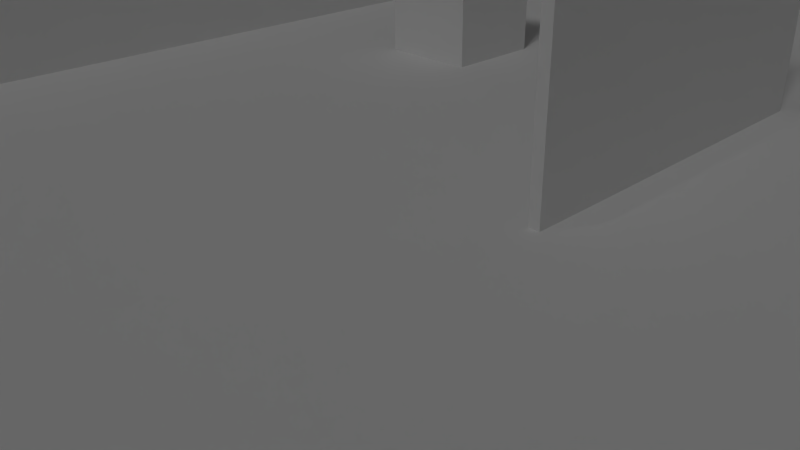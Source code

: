 # Source: TestLevel.blend  (saved by Blender 2.66.1; exported with 4.5.12 LTS)
import bpy
from mathutils import Matrix  # noqa: F401  (used for matrix-valued properties, if any)

bpy.ops.wm.read_factory_settings(use_empty=True)
scene = bpy.context.scene
scene.name = 'Scene'

# ---- collections
col_collection_1 = bpy.data.collections.new('Collection 1'); scene.collection.children.link(col_collection_1)
col_collection_2 = bpy.data.collections.new('Collection 2'); scene.collection.children.link(col_collection_2)
col_collection_3 = bpy.data.collections.new('Collection 3'); scene.collection.children.link(col_collection_3)
col_collection_4 = bpy.data.collections.new('Collection 4'); scene.collection.children.link(col_collection_4)
col_collection_5 = bpy.data.collections.new('Collection 5'); scene.collection.children.link(col_collection_5)
col_collection_10 = bpy.data.collections.new('Collection 10'); scene.collection.children.link(col_collection_10)
col_collection_11 = bpy.data.collections.new('Collection 11'); scene.collection.children.link(col_collection_11)
col_collection_12 = bpy.data.collections.new('Collection 12'); scene.collection.children.link(col_collection_12)
col_collection_20 = bpy.data.collections.new('Collection 20'); scene.collection.children.link(col_collection_20)
col_collection_20.hide_render = True
col_collection_20.hide_viewport = True

# ---- materials (node trees are filled in below, after node groups)
mat_floor = bpy.data.materials.new('Floor')
mat_wall = bpy.data.materials.new('Wall')
mat_silhouette = bpy.data.materials.new('Silhouette')
mat_white = bpy.data.materials.new('White')
mat_white.alpha_threshold = 0.0
mat_white.use_transparent_shadow = False
mat_white.roughness = 0.5
mat_white.line_color = (0.0, 0.0, 0.0, 1.0)
mat_pathnode_001 = bpy.data.materials.new('PathNode.001')
mat_pathnode_002 = bpy.data.materials.new('PathNode.002')

# ---- material node trees

# ---- world
world_world = bpy.data.worlds.new('World'); scene.world = world_world
world_world.color = (0.05088, 0.05088, 0.05088)
world_world.use_sun_shadow = False
world_world.sun_shadow_jitter_overblur = 0.0
world_world.cycles.sampling_method = 'MANUAL'
world_world.cycles.sample_map_resolution = 256

# ---- cameras
cam_camera = bpy.data.cameras.new('Camera')
cam_camera.clip_end = 100.0
cam_camera.lens = 35.0
cam_camera.sensor_width = 32.0
cam_camera.sensor_height = 18.0
cam_camera.ortho_scale = 7.314
cam_camera.dof.focus_distance = 0.0
cam_camera.dof.aperture_fstop = 128.0

# ---- lights
light_point_003 = bpy.data.lights.new('Point.003', 'SPOT')
light_point_003.transmission_factor = 0.0
light_point_003.energy = 100.0
light_point_003.shadow_buffer_clip_start = 0.5
light_point_003.shadow_soft_size = 0.1
light_point_003.shadow_maximum_resolution = 0.006
light_point_003.use_absolute_resolution = True
light_point_003.spot_size = 1.635
light_point_003.cycles.use_multiple_importance_sampling = False
light_point_002 = bpy.data.lights.new('Point.002', 'SPOT')
light_point_002.transmission_factor = 0.0
light_point_002.energy = 100.0
light_point_002.shadow_buffer_clip_start = 0.5
light_point_002.shadow_soft_size = 0.1
light_point_002.shadow_maximum_resolution = 0.006
light_point_002.use_absolute_resolution = True
light_point_002.spot_size = 1.635
light_point_002.cycles.use_multiple_importance_sampling = False
light_point = bpy.data.lights.new('Point', 'SPOT')
light_point.transmission_factor = 0.0
light_point.energy = 100.0
light_point.shadow_buffer_clip_start = 0.5
light_point.shadow_soft_size = 0.1
light_point.shadow_maximum_resolution = 0.006
light_point.use_absolute_resolution = True
light_point.spot_size = 1.635
light_point.cycles.use_multiple_importance_sampling = False
light_sun = bpy.data.lights.new('Sun', 'SUN')
light_sun.transmission_factor = 0.0
light_sun.angle = 0.1993
light_sun.energy = 0.42
light_sun.shadow_buffer_clip_start = 0.5
light_sun.shadow_soft_size = 0.1
light_sun.shadow_cascade_max_distance = 1000.0
light_sun.cycles.use_multiple_importance_sampling = False
light_spot = bpy.data.lights.new('Spot', 'SPOT')
light_spot.transmission_factor = 0.0
light_spot.energy = 100.0
light_spot.shadow_buffer_clip_start = 0.5
light_spot.shadow_soft_size = 0.1
light_spot.shadow_maximum_resolution = 0.006
light_spot.use_absolute_resolution = True
light_spot.spot_size = 2.617
light_spot.cycles.use_multiple_importance_sampling = False

# ---- meshes
me_plane = bpy.data.meshes.new('Plane')
me_plane.from_pydata([(0.0, 0.0, 0.0), (0.0, -0.0625, 0.0), (0.0, -0.125, 0.0), (0.0, -0.1875, 0.0), (0.0, -0.25, 0.0), (0.0, -0.3125, 0.0), (0.0, -0.375, 0.0), (0.0, -0.4375, 0.0), (0.0, -0.5, 0.0), (0.0, -0.5625, 0.0), (0.0, -0.625, 0.0), (0.0, -0.6875, 0.0), (0.0, -0.75, 0.0), (0.0, -0.8125, 0.0), (0.0, -0.875, 0.0), (0.0, -0.9375, 0.0), (0.0625, 0.0, 0.0), (0.125, 0.0, 0.0), (0.1875, 0.0, 0.0), (0.25, 0.0, 0.0), (0.3125, 0.0, 0.0), (0.375, 0.0, 0.0), (0.4375, 0.0, 0.0), (0.5, 0.0, 0.0), (0.5625, 0.0, 0.0), (0.625, 0.0, 0.0), (0.6875, 0.0, 0.0), (0.75, 0.0, 0.0), (0.8125, 0.0, 0.0), (0.875, 0.0, 0.0), (0.9375, 0.0, 0.0), (0.0, 0.0625, 0.0), (0.0, 0.125, 0.0), (0.0, 0.1875, 0.0), (0.0, 0.25, 0.0), (0.0, 0.3125, 0.0), (0.0, 0.375, 0.0), (0.0, 0.4375, 0.0), (0.0, 0.5, 0.0), (0.0, 0.5625, 0.0), (0.0, 0.625, 0.0), (0.0, 0.6875, 0.0), (0.0, 0.75, 0.0), (0.0, 0.8125, 0.0), (0.0, 0.875, 0.0), (0.0, 0.9375, 0.0), (-0.0625, 0.0, 0.0), (-0.125, 0.0, 0.0), (-0.1875, 0.0, 0.0), (-0.25, 0.0, 0.0), (-0.3125, 0.0, 0.0), (-0.375, 0.0, 0.0), (-0.4375, 0.0, 0.0), (-0.5, 0.0, 0.0), (-0.5625, 0.0, 0.0), (-0.625, 0.0, 0.0), (-0.6875, 0.0, 0.0), (-0.75, 0.0, 0.0), (-0.8125, 0.0, 0.0), (-0.875, 0.0, 0.0), (-0.9375, 0.0, 0.0), (-0.0625, -0.0625, 0.0), (-0.0625, -0.125, 0.0), (-0.0625, -0.1875, 0.0), (-0.0625, -0.25, 0.0), (-0.0625, -0.3125, 0.0), (-0.0625, -0.375, 0.0), (-0.0625, -0.4375, 0.0), (-0.0625, -0.5, 0.0), (-0.0625, -0.5625, 0.0), (-0.0625, -0.625, 0.0), (-0.0625, -0.6875, 0.0), (-0.0625, -0.75, 0.0), (-0.0625, -0.8125, 0.0), (-0.0625, -0.875, 0.0), (-0.0625, -0.9375, 0.0), (-0.125, -0.0625, 0.0), (-0.125, -0.125, 0.0), (-0.125, -0.1875, 0.0), (-0.125, -0.25, 0.0), (-0.125, -0.3125, 0.0), (-0.125, -0.375, 0.0), (-0.125, -0.4375, 0.0), (-0.125, -0.5, 0.0), (-0.125, -0.5625, 0.0), (-0.125, -0.625, 0.0), (-0.125, -0.6875, 0.0), (-0.125, -0.75, 0.0), (-0.125, -0.8125, 0.0), (-0.125, -0.875, 0.0), (-0.125, -0.9375, 0.0), (-0.1875, -0.0625, 0.0), (-0.1875, -0.125, 0.0), (-0.1875, -0.1875, 0.0), (-0.1875, -0.25, 0.0), (-0.1875, -0.3125, 0.0), (-0.1875, -0.375, 0.0), (-0.1875, -0.4375, 0.0), (-0.1875, -0.5, 0.0), (-0.1875, -0.5625, 0.0), (-0.1875, -0.625, 0.0), (-0.1875, -0.6875, 0.0), (-0.1875, -0.75, 0.0), (-0.1875, -0.8125, 0.0), (-0.1875, -0.875, 0.0), (-0.1875, -0.9375, 0.0), (-0.25, -0.0625, 0.0), (-0.25, -0.125, 0.0), (-0.25, -0.1875, 0.0), (-0.25, -0.25, 0.0), (-0.25, -0.3125, 0.0), (-0.25, -0.375, 0.0), (-0.25, -0.4375, 0.0), (-0.25, -0.5, 0.0), (-0.25, -0.5625, 0.0), (-0.25, -0.625, 0.0), (-0.25, -0.6875, 0.0), (-0.25, -0.75, 0.0), (-0.25, -0.8125, 0.0), (-0.25, -0.875, 0.0), (-0.25, -0.9375, 0.0), (-0.3125, -0.0625, 0.0), (-0.3125, -0.125, 0.0), (-0.3125, -0.1875, 0.0), (-0.3125, -0.25, 0.0), (-0.3125, -0.3125, 0.0), (-0.3125, -0.375, 0.0), (-0.3125, -0.4375, 0.0), (-0.3125, -0.5, 0.0), (-0.3125, -0.5625, 0.0), (-0.3125, -0.625, 0.0), (-0.3125, -0.6875, 0.0), (-0.3125, -0.75, 0.0), (-0.3125, -0.8125, 0.0), (-0.3125, -0.875, 0.0), (-0.3125, -0.9375, 0.0), (-0.375, -0.0625, 0.0), (-0.375, -0.125, 0.0), (-0.375, -0.1875, 0.0), (-0.375, -0.25, 0.0), (-0.375, -0.3125, 0.0), (-0.375, -0.375, 0.0), (-0.375, -0.4375, 0.0), (-0.375, -0.5, 0.0), (-0.375, -0.5625, 0.0), (-0.375, -0.625, 0.0), (-0.375, -0.6875, 0.0), (-0.375, -0.75, 0.0), (-0.375, -0.8125, 0.0), (-0.375, -0.875, 0.0), (-0.375, -0.9375, 0.0), (-0.4375, -0.0625, 0.0), (-0.4375, -0.125, 0.0), (-0.4375, -0.1875, 0.0), (-0.4375, -0.25, 0.0), (-0.4375, -0.3125, 0.0), (-0.4375, -0.375, 0.0), (-0.4375, -0.4375, 0.0), (-0.4375, -0.5, 0.0), (-0.4375, -0.5625, 0.0), (-0.4375, -0.625, 0.0), (-0.4375, -0.6875, 0.0), (-0.4375, -0.75, 0.0), (-0.4375, -0.8125, 0.0), (-0.4375, -0.875, 0.0), (-0.4375, -0.9375, 0.0), (-0.5, -0.0625, 0.0), (-0.5, -0.125, 0.0), (-0.5, -0.1875, 0.0), (-0.5, -0.25, 0.0), (-0.5, -0.3125, 0.0), (-0.5, -0.375, 0.0), (-0.5, -0.4375, 0.0), (-0.5, -0.5, 0.0), (-0.5, -0.5625, 0.0), (-0.5, -0.625, 0.0), (-0.5, -0.6875, 0.0), (-0.5, -0.75, 0.0), (-0.5, -0.8125, 0.0), (-0.5, -0.875, 0.0), (-0.5, -0.9375, 0.0), (-0.5625, -0.0625, 0.0), (-0.5625, -0.125, 0.0), (-0.5625, -0.1875, 0.0), (-0.5625, -0.25, 0.0), (-0.5625, -0.3125, 0.0), (-0.5625, -0.375, 0.0), (-0.5625, -0.4375, 0.0), (-0.5625, -0.5, 0.0), (-0.5625, -0.5625, 0.0), (-0.5625, -0.625, 0.0), (-0.5625, -0.6875, 0.0), (-0.5625, -0.75, 0.0), (-0.5625, -0.8125, 0.0), (-0.5625, -0.875, 0.0), (-0.5625, -0.9375, 0.0), (-0.625, -0.0625, 0.0), (-0.625, -0.125, 0.0), (-0.625, -0.1875, 0.0), (-0.625, -0.25, 0.0), (-0.625, -0.3125, 0.0), (-0.625, -0.375, 0.0), (-0.625, -0.4375, 0.0), (-0.625, -0.5, 0.0), (-0.625, -0.5625, 0.0), (-0.625, -0.625, 0.0), (-0.625, -0.6875, 0.0), (-0.625, -0.75, 0.0), (-0.625, -0.8125, 0.0), (-0.625, -0.875, 0.0), (-0.625, -0.9375, 0.0), (-0.6875, -0.0625, 0.0), (-0.6875, -0.125, 0.0), (-0.6875, -0.1875, 0.0), (-0.6875, -0.25, 0.0), (-0.6875, -0.3125, 0.0), (-0.6875, -0.375, 0.0), (-0.6875, -0.4375, 0.0), (-0.6875, -0.5, 0.0), (-0.6875, -0.5625, 0.0), (-0.6875, -0.625, 0.0), (-0.6875, -0.6875, 0.0), (-0.6875, -0.75, 0.0), (-0.6875, -0.8125, 0.0), (-0.6875, -0.875, 0.0), (-0.6875, -0.9375, 0.0), (-0.75, -0.0625, 0.0), (-0.75, -0.125, 0.0), (-0.75, -0.1875, 0.0), (-0.75, -0.25, 0.0), (-0.75, -0.3125, 0.0), (-0.75, -0.375, 0.0), (-0.75, -0.4375, 0.0), (-0.75, -0.5, 0.0), (-0.75, -0.5625, 0.0), (-0.75, -0.625, 0.0), (-0.75, -0.6875, 0.0), (-0.75, -0.75, 0.0), (-0.75, -0.8125, 0.0), (-0.75, -0.875, 0.0), (-0.75, -0.9375, 0.0), (-0.8125, -0.0625, 0.0), (-0.8125, -0.125, 0.0), (-0.8125, -0.1875, 0.0), (-0.8125, -0.25, 0.0), (-0.8125, -0.3125, 0.0), (-0.8125, -0.375, 0.0), (-0.8125, -0.4375, 0.0), (-0.8125, -0.5, 0.0), (-0.8125, -0.5625, 0.0), (-0.8125, -0.625, 0.0), (-0.8125, -0.6875, 0.0), (-0.8125, -0.75, 0.0), (-0.8125, -0.8125, 0.0), (-0.8125, -0.875, 0.0), (-0.8125, -0.9375, 0.0), (-0.875, -0.0625, 0.0), (-0.875, -0.125, 0.0), (-0.875, -0.1875, 0.0), (-0.875, -0.25, 0.0), (-0.875, -0.3125, 0.0), (-0.875, -0.375, 0.0), (-0.875, -0.4375, 0.0), (-0.875, -0.5, 0.0), (-0.875, -0.5625, 0.0), (-0.875, -0.625, 0.0), (-0.875, -0.6875, 0.0), (-0.875, -0.75, 0.0), (-0.875, -0.8125, 0.0), (-0.875, -0.875, 0.0), (-0.875, -0.9375, 0.0), (-0.9375, -0.0625, 0.0), (-0.9375, -0.125, 0.0), (-0.9375, -0.1875, 0.0), (-0.9375, -0.25, 0.0), (-0.9375, -0.3125, 0.0), (-0.9375, -0.375, 0.0), (-0.9375, -0.4375, 0.0), (-0.9375, -0.5, 0.0), (-0.9375, -0.5625, 0.0), (-0.9375, -0.625, 0.0), (-0.9375, -0.6875, 0.0), (-0.9375, -0.75, 0.0), (-0.9375, -0.8125, 0.0), (-0.9375, -0.875, 0.0), (-0.9375, -0.9375, 0.0), (0.0625, -0.0625, 0.0), (0.125, -0.0625, 0.0), (0.1875, -0.0625, 0.0), (0.25, -0.0625, 0.0), (0.3125, -0.0625, 0.0), (0.375, -0.0625, 0.0), (0.4375, -0.0625, 0.0), (0.5, -0.0625, 0.0), (0.5625, -0.0625, 0.0), (0.625, -0.0625, 0.0), (0.6875, -0.0625, 0.0), (0.75, -0.0625, 0.0), (0.8125, -0.0625, 0.0), (0.875, -0.0625, 0.0), (0.9375, -0.0625, 0.0), (0.0625, -0.125, 0.0), (0.125, -0.125, 0.0), (0.1875, -0.125, 0.0), (0.25, -0.125, 0.0), (0.3125, -0.125, 0.0), (0.375, -0.125, 0.0), (0.4375, -0.125, 0.0), (0.5, -0.125, 0.0), (0.5625, -0.125, 0.0), (0.625, -0.125, 0.0), (0.6875, -0.125, 0.0), (0.75, -0.125, 0.0), (0.8125, -0.125, 0.0), (0.875, -0.125, 0.0), (0.9375, -0.125, 0.0), (0.0625, -0.1875, 0.0), (0.125, -0.1875, 0.0), (0.1875, -0.1875, 0.0), (0.25, -0.1875, 0.0), (0.3125, -0.1875, 0.0), (0.375, -0.1875, 0.0), (0.4375, -0.1875, 0.0), (0.5, -0.1875, 0.0), (0.5625, -0.1875, 0.0), (0.625, -0.1875, 0.0), (0.6875, -0.1875, 0.0), (0.75, -0.1875, 0.0), (0.8125, -0.1875, 0.0), (0.875, -0.1875, 0.0), (0.9375, -0.1875, 0.0), (0.0625, -0.25, 0.0), (0.125, -0.25, 0.0), (0.1875, -0.25, 0.0), (0.25, -0.25, 0.0), (0.3125, -0.25, 0.0), (0.375, -0.25, 0.0), (0.4375, -0.25, 0.0), (0.5, -0.25, 0.0), (0.5625, -0.25, 0.0), (0.625, -0.25, 0.0), (0.6875, -0.25, 0.0), (0.75, -0.25, 0.0), (0.8125, -0.25, 0.0), (0.875, -0.25, 0.0), (0.9375, -0.25, 0.0), (0.0625, -0.3125, 0.0), (0.125, -0.3125, 0.0), (0.1875, -0.3125, 0.0), (0.25, -0.3125, 0.0), (0.3125, -0.3125, 0.0), (0.375, -0.3125, 0.0), (0.4375, -0.3125, 0.0), (0.5, -0.3125, 0.0), (0.5625, -0.3125, 0.0), (0.625, -0.3125, 0.0), (0.6875, -0.3125, 0.0), (0.75, -0.3125, 0.0), (0.8125, -0.3125, 0.0), (0.875, -0.3125, 0.0), (0.9375, -0.3125, 0.0), (0.0625, -0.375, 0.0), (0.125, -0.375, 0.0), (0.1875, -0.375, 0.0), (0.25, -0.375, 0.0), (0.3125, -0.375, 0.0), (0.375, -0.375, 0.0), (0.4375, -0.375, 0.0), (0.5, -0.375, 0.0), (0.5625, -0.375, 0.0), (0.625, -0.375, 0.0), (0.6875, -0.375, 0.0), (0.75, -0.375, 0.0), (0.8125, -0.375, 0.0), (0.875, -0.375, 0.0), (0.9375, -0.375, 0.0), (0.0625, -0.4375, 0.0), (0.125, -0.4375, 0.0), (0.1875, -0.4375, 0.0), (0.25, -0.4375, 0.0), (0.3125, -0.4375, 0.0), (0.375, -0.4375, 0.0), (0.4375, -0.4375, 0.0), (0.5, -0.4375, 0.0), (0.5625, -0.4375, 0.0), (0.625, -0.4375, 0.0), (0.6875, -0.4375, 0.0), (0.75, -0.4375, 0.0), (0.8125, -0.4375, 0.0), (0.875, -0.4375, 0.0), (0.9375, -0.4375, 0.0), (0.0625, -0.5, 0.0), (0.125, -0.5, 0.0), (0.1875, -0.5, 0.0), (0.25, -0.5, 0.0), (0.3125, -0.5, 0.0), (0.375, -0.5, 0.0), (0.4375, -0.5, 0.0), (0.5, -0.5, 0.0), (0.5625, -0.5, 0.0), (0.625, -0.5, 0.0), (0.6875, -0.5, 0.0), (0.75, -0.5, 0.0), (0.8125, -0.5, 0.0), (0.875, -0.5, 0.0), (0.9375, -0.5, 0.0), (0.0625, -0.5625, 0.0), (0.125, -0.5625, 0.0), (0.1875, -0.5625, 0.0), (0.25, -0.5625, 0.0), (0.3125, -0.5625, 0.0), (0.375, -0.5625, 0.0), (0.4375, -0.5625, 0.0), (0.5, -0.5625, 0.0), (0.5625, -0.5625, 0.0), (0.625, -0.5625, 0.0), (0.6875, -0.5625, 0.0), (0.75, -0.5625, 0.0), (0.8125, -0.5625, 0.0), (0.875, -0.5625, 0.0), (0.9375, -0.5625, 0.0), (0.0625, -0.625, 0.0), (0.125, -0.625, 0.0), (0.1875, -0.625, 0.0), (0.25, -0.625, 0.0), (0.3125, -0.625, 0.0), (0.375, -0.625, 0.0), (0.4375, -0.625, 0.0), (0.5, -0.625, 0.0), (0.5625, -0.625, 0.0), (0.625, -0.625, 0.0), (0.6875, -0.625, 0.0), (0.75, -0.625, 0.0), (0.8125, -0.625, 0.0), (0.875, -0.625, 0.0), (0.9375, -0.625, 0.0), (0.0625, -0.6875, 0.0), (0.125, -0.6875, 0.0), (0.1875, -0.6875, 0.0), (0.25, -0.6875, 0.0), (0.3125, -0.6875, 0.0), (0.375, -0.6875, 0.0), (0.4375, -0.6875, 0.0), (0.5, -0.6875, 0.0), (0.5625, -0.6875, 0.0), (0.625, -0.6875, 0.0), (0.6875, -0.6875, 0.0), (0.75, -0.6875, 0.0), (0.8125, -0.6875, 0.0), (0.875, -0.6875, 0.0), (0.9375, -0.6875, 0.0), (0.0625, -0.75, 0.0), (0.125, -0.75, 0.0), (0.1875, -0.75, 0.0), (0.25, -0.75, 0.0), (0.3125, -0.75, 0.0), (0.375, -0.75, 0.0), (0.4375, -0.75, 0.0), (0.5, -0.75, 0.0), (0.5625, -0.75, 0.0), (0.625, -0.75, 0.0), (0.6875, -0.75, 0.0), (0.75, -0.75, 0.0), (0.8125, -0.75, 0.0), (0.875, -0.75, 0.0), (0.9375, -0.75, 0.0), (0.0625, -0.8125, 0.0), (0.125, -0.8125, 0.0), (0.1875, -0.8125, 0.0), (0.25, -0.8125, 0.0), (0.3125, -0.8125, 0.0), (0.375, -0.8125, 0.0), (0.4375, -0.8125, 0.0), (0.5, -0.8125, 0.0), (0.5625, -0.8125, 0.0), (0.625, -0.8125, 0.0), (0.6875, -0.8125, 0.0), (0.75, -0.8125, 0.0), (0.8125, -0.8125, 0.0), (0.875, -0.8125, 0.0), (0.9375, -0.8125, 0.0), (0.0625, -0.875, 0.0), (0.125, -0.875, 0.0), (0.1875, -0.875, 0.0), (0.25, -0.875, 0.0), (0.3125, -0.875, 0.0), (0.375, -0.875, 0.0), (0.4375, -0.875, 0.0), (0.5, -0.875, 0.0), (0.5625, -0.875, 0.0), (0.625, -0.875, 0.0), (0.6875, -0.875, 0.0), (0.75, -0.875, 0.0), (0.8125, -0.875, 0.0), (0.875, -0.875, 0.0), (0.9375, -0.875, 0.0), (0.0625, -0.9375, 0.0), (0.125, -0.9375, 0.0), (0.1875, -0.9375, 0.0), (0.25, -0.9375, 0.0), (0.3125, -0.9375, 0.0), (0.375, -0.9375, 0.0), (0.4375, -0.9375, 0.0), (0.5, -0.9375, 0.0), (0.5625, -0.9375, 0.0), (0.625, -0.9375, 0.0), (0.6875, -0.9375, 0.0), (0.75, -0.9375, 0.0), (0.8125, -0.9375, 0.0), (0.875, -0.9375, 0.0), (0.9375, -0.9375, 0.0), (0.0625, 0.0625, 0.0), (0.0625, 0.125, 0.0), (0.0625, 0.1875, 0.0), (0.0625, 0.25, 0.0), (0.0625, 0.3125, 0.0), (0.0625, 0.375, 0.0), (0.0625, 0.4375, 0.0), (0.0625, 0.5, 0.0), (0.0625, 0.5625, 0.0), (0.0625, 0.625, 0.0), (0.0625, 0.6875, 0.0), (0.0625, 0.75, 0.0), (0.0625, 0.8125, 0.0), (0.0625, 0.875, 0.0), (0.0625, 0.9375, 0.0), (0.125, 0.0625, 0.0), (0.125, 0.125, 0.0), (0.125, 0.1875, 0.0), (0.125, 0.25, 0.0), (0.125, 0.3125, 0.0), (0.125, 0.375, 0.0), (0.125, 0.4375, 0.0), (0.125, 0.5, 0.0), (0.125, 0.5625, 0.0), (0.125, 0.625, 0.0), (0.125, 0.6875, 0.0), (0.125, 0.75, 0.0), (0.125, 0.8125, 0.0), (0.125, 0.875, 0.0), (0.125, 0.9375, 0.0), (0.1875, 0.0625, 0.0), (0.1875, 0.125, 0.0), (0.1875, 0.1875, 0.0), (0.1875, 0.25, 0.0), (0.1875, 0.3125, 0.0), (0.1875, 0.375, 0.0), (0.1875, 0.4375, 0.0), (0.1875, 0.5, 0.0), (0.1875, 0.5625, 0.0), (0.1875, 0.625, 0.0), (0.1875, 0.6875, 0.0), (0.1875, 0.75, 0.0), (0.1875, 0.8125, 0.0), (0.1875, 0.875, 0.0), (0.1875, 0.9375, 0.0), (0.25, 0.0625, 0.0), (0.25, 0.125, 0.0), (0.25, 0.1875, 0.0), (0.25, 0.25, 0.0), (0.25, 0.3125, 0.0), (0.25, 0.375, 0.0), (0.25, 0.4375, 0.0), (0.25, 0.5, 0.0), (0.25, 0.5625, 0.0), (0.25, 0.625, 0.0), (0.25, 0.6875, 0.0), (0.25, 0.75, 0.0), (0.25, 0.8125, 0.0), (0.25, 0.875, 0.0), (0.25, 0.9375, 0.0), (0.3125, 0.0625, 0.0), (0.3125, 0.125, 0.0), (0.3125, 0.1875, 0.0), (0.3125, 0.25, 0.0), (0.3125, 0.3125, 0.0), (0.3125, 0.375, 0.0), (0.3125, 0.4375, 0.0), (0.3125, 0.5, 0.0), (0.3125, 0.5625, 0.0), (0.3125, 0.625, 0.0), (0.3125, 0.6875, 0.0), (0.3125, 0.75, 0.0), (0.3125, 0.8125, 0.0), (0.3125, 0.875, 0.0), (0.3125, 0.9375, 0.0), (0.375, 0.0625, 0.0), (0.375, 0.125, 0.0), (0.375, 0.1875, 0.0), (0.375, 0.25, 0.0), (0.375, 0.3125, 0.0), (0.375, 0.375, 0.0), (0.375, 0.4375, 0.0), (0.375, 0.5, 0.0), (0.375, 0.5625, 0.0), (0.375, 0.625, 0.0), (0.375, 0.6875, 0.0), (0.375, 0.75, 0.0), (0.375, 0.8125, 0.0), (0.375, 0.875, 0.0), (0.375, 0.9375, 0.0), (0.4375, 0.0625, 0.0), (0.4375, 0.125, 0.0), (0.4375, 0.1875, 0.0), (0.4375, 0.25, 0.0), (0.4375, 0.3125, 0.0), (0.4375, 0.375, 0.0), (0.4375, 0.4375, 0.0), (0.4375, 0.5, 0.0), (0.4375, 0.5625, 0.0), (0.4375, 0.625, 0.0), (0.4375, 0.6875, 0.0), (0.4375, 0.75, 0.0), (0.4375, 0.8125, 0.0), (0.4375, 0.875, 0.0), (0.4375, 0.9375, 0.0), (0.5, 0.0625, 0.0), (0.5, 0.125, 0.0), (0.5, 0.1875, 0.0), (0.5, 0.25, 0.0), (0.5, 0.3125, 0.0), (0.5, 0.375, 0.0), (0.5, 0.4375, 0.0), (0.5, 0.5, 0.0), (0.5, 0.5625, 0.0), (0.5, 0.625, 0.0), (0.5, 0.6875, 0.0), (0.5, 0.75, 0.0), (0.5, 0.8125, 0.0), (0.5, 0.875, 0.0), (0.5, 0.9375, 0.0), (0.5625, 0.0625, 0.0), (0.5625, 0.125, 0.0), (0.5625, 0.1875, 0.0), (0.5625, 0.25, 0.0), (0.5625, 0.3125, 0.0), (0.5625, 0.375, 0.0), (0.5625, 0.4375, 0.0), (0.5625, 0.5, 0.0), (0.5625, 0.5625, 0.0), (0.5625, 0.625, 0.0), (0.5625, 0.6875, 0.0), (0.5625, 0.75, 0.0), (0.5625, 0.8125, 0.0), (0.5625, 0.875, 0.0), (0.5625, 0.9375, 0.0), (0.625, 0.0625, 0.0), (0.625, 0.125, 0.0), (0.625, 0.1875, 0.0), (0.625, 0.25, 0.0), (0.625, 0.3125, 0.0), (0.625, 0.375, 0.0), (0.625, 0.4375, 0.0), (0.625, 0.5, 0.0), (0.625, 0.5625, 0.0), (0.625, 0.625, 0.0), (0.625, 0.6875, 0.0), (0.625, 0.75, 0.0), (0.625, 0.8125, 0.0), (0.625, 0.875, 0.0), (0.625, 0.9375, 0.0), (0.6875, 0.0625, 0.0), (0.6875, 0.125, 0.0), (0.6875, 0.1875, 0.0), (0.6875, 0.25, 0.0), (0.6875, 0.3125, 0.0), (0.6875, 0.375, 0.0), (0.6875, 0.4375, 0.0), (0.6875, 0.5, 0.0), (0.6875, 0.5625, 0.0), (0.6875, 0.625, 0.0), (0.6875, 0.6875, 0.0), (0.6875, 0.75, 0.0), (0.6875, 0.8125, 0.0), (0.6875, 0.875, 0.0), (0.6875, 0.9375, 0.0), (0.75, 0.0625, 0.0), (0.75, 0.125, 0.0), (0.75, 0.1875, 0.0), (0.75, 0.25, 0.0), (0.75, 0.3125, 0.0), (0.75, 0.375, 0.0), (0.75, 0.4375, 0.0), (0.75, 0.5, 0.0), (0.75, 0.5625, 0.0), (0.75, 0.625, 0.0), (0.75, 0.6875, 0.0), (0.75, 0.75, 0.0), (0.75, 0.8125, 0.0), (0.75, 0.875, 0.0), (0.75, 0.9375, 0.0), (0.8125, 0.0625, 0.0), (0.8125, 0.125, 0.0), (0.8125, 0.1875, 0.0), (0.8125, 0.25, 0.0), (0.8125, 0.3125, 0.0), (0.8125, 0.375, 0.0), (0.8125, 0.4375, 0.0), (0.8125, 0.5, 0.0), (0.8125, 0.5625, 0.0), (0.8125, 0.625, 0.0), (0.8125, 0.6875, 0.0), (0.8125, 0.75, 0.0), (0.8125, 0.8125, 0.0), (0.8125, 0.875, 0.0), (0.8125, 0.9375, 0.0), (0.875, 0.0625, 0.0), (0.875, 0.125, 0.0), (0.875, 0.1875, 0.0), (0.875, 0.25, 0.0), (0.875, 0.3125, 0.0), (0.875, 0.375, 0.0), (0.875, 0.4375, 0.0), (0.875, 0.5, 0.0), (0.875, 0.5625, 0.0), (0.875, 0.625, 0.0), (0.875, 0.6875, 0.0), (0.875, 0.75, 0.0), (0.875, 0.8125, 0.0), (0.875, 0.875, 0.0), (0.875, 0.9375, 0.0), (0.9375, 0.0625, 0.0), (0.9375, 0.125, 0.0), (0.9375, 0.1875, 0.0), (0.9375, 0.25, 0.0), (0.9375, 0.3125, 0.0), (0.9375, 0.375, 0.0), (0.9375, 0.4375, 0.0), (0.9375, 0.5, 0.0), (0.9375, 0.5625, 0.0), (0.9375, 0.625, 0.0), (0.9375, 0.6875, 0.0), (0.9375, 0.75, 0.0), (0.9375, 0.8125, 0.0), (0.9375, 0.875, 0.0), (0.9375, 0.9375, 0.0), (-0.0625, 0.0625, 0.0), (-0.125, 0.0625, 0.0), (-0.1875, 0.0625, 0.0), (-0.25, 0.0625, 0.0), (-0.3125, 0.0625, 0.0), (-0.375, 0.0625, 0.0), (-0.4375, 0.0625, 0.0), (-0.5, 0.0625, 0.0), (-0.5625, 0.0625, 0.0), (-0.625, 0.0625, 0.0), (-0.6875, 0.0625, 0.0), (-0.75, 0.0625, 0.0), (-0.8125, 0.0625, 0.0), (-0.875, 0.0625, 0.0), (-0.9375, 0.0625, 0.0), (-0.0625, 0.125, 0.0), (-0.125, 0.125, 0.0), (-0.1875, 0.125, 0.0), (-0.25, 0.125, 0.0), (-0.3125, 0.125, 0.0), (-0.375, 0.125, 0.0), (-0.4375, 0.125, 0.0), (-0.5, 0.125, 0.0), (-0.5625, 0.125, 0.0), (-0.625, 0.125, 0.0), (-0.6875, 0.125, 0.0), (-0.75, 0.125, 0.0), (-0.8125, 0.125, 0.0), (-0.875, 0.125, 0.0), (-0.9375, 0.125, 0.0), (-0.0625, 0.1875, 0.0), (-0.125, 0.1875, 0.0), (-0.1875, 0.1875, 0.0), (-0.25, 0.1875, 0.0), (-0.3125, 0.1875, 0.0), (-0.375, 0.1875, 0.0), (-0.4375, 0.1875, 0.0), (-0.5, 0.1875, 0.0), (-0.5625, 0.1875, 0.0), (-0.625, 0.1875, 0.0), (-0.6875, 0.1875, 0.0), (-0.75, 0.1875, 0.0), (-0.8125, 0.1875, 0.0), (-0.875, 0.1875, 0.0), (-0.9375, 0.1875, 0.0), (-0.0625, 0.25, 0.0), (-0.125, 0.25, 0.0), (-0.1875, 0.25, 0.0), (-0.25, 0.25, 0.0), (-0.3125, 0.25, 0.0), (-0.375, 0.25, 0.0), (-0.4375, 0.25, 0.0), (-0.5, 0.25, 0.0), (-0.5625, 0.25, 0.0), (-0.625, 0.25, 0.0), (-0.6875, 0.25, 0.0), (-0.75, 0.25, 0.0), (-0.8125, 0.25, 0.0), (-0.875, 0.25, 0.0), (-0.9375, 0.25, 0.0), (-0.0625, 0.3125, 0.0), (-0.125, 0.3125, 0.0), (-0.1875, 0.3125, 0.0), (-0.25, 0.3125, 0.0), (-0.3125, 0.3125, 0.0), (-0.375, 0.3125, 0.0), (-0.4375, 0.3125, 0.0), (-0.5, 0.3125, 0.0), (-0.5625, 0.3125, 0.0), (-0.625, 0.3125, 0.0), (-0.6875, 0.3125, 0.0), (-0.75, 0.3125, 0.0), (-0.8125, 0.3125, 0.0), (-0.875, 0.3125, 0.0), (-0.9375, 0.3125, 0.0), (-0.0625, 0.375, 0.0), (-0.125, 0.375, 0.0), (-0.1875, 0.375, 0.0), (-0.25, 0.375, 0.0), (-0.3125, 0.375, 0.0), (-0.375, 0.375, 0.0), (-0.4375, 0.375, 0.0), (-0.5, 0.375, 0.0), (-0.5625, 0.375, 0.0), (-0.625, 0.375, 0.0), (-0.6875, 0.375, 0.0), (-0.75, 0.375, 0.0), (-0.8125, 0.375, 0.0), (-0.875, 0.375, 0.0), (-0.9375, 0.375, 0.0), (-0.0625, 0.4375, 0.0), (-0.125, 0.4375, 0.0), (-0.1875, 0.4375, 0.0), (-0.25, 0.4375, 0.0), (-0.3125, 0.4375, 0.0), (-0.375, 0.4375, 0.0), (-0.4375, 0.4375, 0.0), (-0.5, 0.4375, 0.0), (-0.5625, 0.4375, 0.0), (-0.625, 0.4375, 0.0), (-0.6875, 0.4375, 0.0), (-0.75, 0.4375, 0.0), (-0.8125, 0.4375, 0.0), (-0.875, 0.4375, 0.0), (-0.9375, 0.4375, 0.0), (-0.0625, 0.5, 0.0), (-0.125, 0.5, 0.0), (-0.1875, 0.5, 0.0), (-0.25, 0.5, 0.0), (-0.3125, 0.5, 0.0), (-0.375, 0.5, 0.0), (-0.4375, 0.5, 0.0), (-0.5, 0.5, 0.0), (-0.5625, 0.5, 0.0), (-0.625, 0.5, 0.0), (-0.6875, 0.5, 0.0), (-0.75, 0.5, 0.0), (-0.8125, 0.5, 0.0), (-0.875, 0.5, 0.0), (-0.9375, 0.5, 0.0), (-0.0625, 0.5625, 0.0), (-0.125, 0.5625, 0.0), (-0.1875, 0.5625, 0.0), (-0.25, 0.5625, 0.0), (-0.3125, 0.5625, 0.0), (-0.375, 0.5625, 0.0), (-0.4375, 0.5625, 0.0), (-0.5, 0.5625, 0.0), (-0.5625, 0.5625, 0.0), (-0.625, 0.5625, 0.0), (-0.6875, 0.5625, 0.0), (-0.75, 0.5625, 0.0), (-0.8125, 0.5625, 0.0), (-0.875, 0.5625, 0.0), (-0.9375, 0.5625, 0.0), (-0.0625, 0.625, 0.0), (-0.125, 0.625, 0.0), (-0.1875, 0.625, 0.0), (-0.25, 0.625, 0.0), (-0.3125, 0.625, 0.0), (-0.375, 0.625, 0.0), (-0.4375, 0.625, 0.0), (-0.5, 0.625, 0.0), (-0.5625, 0.625, 0.0), (-0.625, 0.625, 0.0), (-0.6875, 0.625, 0.0), (-0.75, 0.625, 0.0), (-0.8125, 0.625, 0.0), (-0.875, 0.625, 0.0), (-0.9375, 0.625, 0.0), (-0.0625, 0.6875, 0.0), (-0.125, 0.6875, 0.0), (-0.1875, 0.6875, 0.0), (-0.25, 0.6875, 0.0), (-0.3125, 0.6875, 0.0), (-0.375, 0.6875, 0.0), (-0.4375, 0.6875, 0.0), (-0.5, 0.6875, 0.0), (-0.5625, 0.6875, 0.0), (-0.625, 0.6875, 0.0), (-0.6875, 0.6875, 0.0), (-0.75, 0.6875, 0.0), (-0.8125, 0.6875, 0.0), (-0.875, 0.6875, 0.0), (-0.9375, 0.6875, 0.0), (-0.0625, 0.75, 0.0), (-0.125, 0.75, 0.0), (-0.1875, 0.75, 0.0), (-0.25, 0.75, 0.0), (-0.3125, 0.75, 0.0), (-0.375, 0.75, 0.0), (-0.4375, 0.75, 0.0), (-0.5, 0.75, 0.0), (-0.5625, 0.75, 0.0), (-0.625, 0.75, 0.0), (-0.6875, 0.75, 0.0), (-0.75, 0.75, 0.0), (-0.8125, 0.75, 0.0), (-0.875, 0.75, 0.0), (-0.9375, 0.75, 0.0), (-0.0625, 0.8125, 0.0), (-0.125, 0.8125, 0.0), (-0.1875, 0.8125, 0.0), (-0.25, 0.8125, 0.0), (-0.3125, 0.8125, 0.0), (-0.375, 0.8125, 0.0), (-0.4375, 0.8125, 0.0), (-0.5, 0.8125, 0.0), (-0.5625, 0.8125, 0.0), (-0.625, 0.8125, 0.0), (-0.6875, 0.8125, 0.0), (-0.75, 0.8125, 0.0), (-0.8125, 0.8125, 0.0), (-0.875, 0.8125, 0.0), (-0.9375, 0.8125, 0.0), (-0.0625, 0.875, 0.0), (-0.125, 0.875, 0.0), (-0.1875, 0.875, 0.0), (-0.25, 0.875, 0.0), (-0.3125, 0.875, 0.0), (-0.375, 0.875, 0.0), (-0.4375, 0.875, 0.0), (-0.5, 0.875, 0.0), (-0.5625, 0.875, 0.0), (-0.625, 0.875, 0.0), (-0.6875, 0.875, 0.0), (-0.75, 0.875, 0.0), (-0.8125, 0.875, 0.0), (-0.875, 0.875, 0.0), (-0.9375, 0.875, 0.0), (-0.0625, 0.9375, 0.0), (-0.125, 0.9375, 0.0), (-0.1875, 0.9375, 0.0), (-0.25, 0.9375, 0.0), (-0.3125, 0.9375, 0.0), (-0.375, 0.9375, 0.0), (-0.4375, 0.9375, 0.0), (-0.5, 0.9375, 0.0), (-0.5625, 0.9375, 0.0), (-0.625, 0.9375, 0.0), (-0.6875, 0.9375, 0.0), (-0.75, 0.9375, 0.0), (-0.8125, 0.9375, 0.0), (-0.875, 0.9375, 0.0), (-0.9375, 0.9375, 0.0), (0.9375, -1.0, 0.0), (0.875, -1.0, 0.0), (0.8125, -1.0, 0.0), (0.75, -1.0, 0.0), (0.6875, -1.0, 0.0), (0.625, -1.0, 0.0), (0.5625, -1.0, 0.0), (0.5, -1.0, 0.0), (0.4375, -1.0, 0.0), (0.375, -1.0, 0.0), (0.3125, -1.0, 0.0), (0.25, -1.0, 0.0), (0.1875, -1.0, 0.0), (0.125, -1.0, 0.0), (0.0625, -1.0, 0.0), (0.0, -1.0, 0.0), (-0.0625, -1.0, 0.0), (-0.125, -1.0, 0.0), (-0.1875, -1.0, 0.0), (-0.25, -1.0, 0.0), (-0.3125, -1.0, 0.0), (-0.375, -1.0, 0.0), (-0.4375, -1.0, 0.0), (-0.5, -1.0, 0.0), (-0.5625, -1.0, 0.0), (-0.625, -1.0, 0.0), (-0.6875, -1.0, 0.0), (-0.75, -1.0, 0.0), (-0.8125, -1.0, 0.0), (-0.875, -1.0, 0.0), (-0.9375, -1.0, 0.0), (0.9375, 1.0, 0.0), (0.875, 1.0, 0.0), (0.8125, 1.0, 0.0), (0.75, 1.0, 0.0), (0.6875, 1.0, 0.0), (0.625, 1.0, 0.0), (0.5625, 1.0, 0.0), (0.5, 1.0, 0.0), (0.4375, 1.0, 0.0), (0.375, 1.0, 0.0), (0.3125, 1.0, 0.0), (0.25, 1.0, 0.0), (0.1875, 1.0, 0.0), (0.125, 1.0, 0.0), (0.0625, 1.0, 0.0), (0.0, 1.0, 0.0), (-0.0625, 1.0, 0.0), (-0.125, 1.0, 0.0), (-0.1875, 1.0, 0.0), (-0.25, 1.0, 0.0), (-0.3125, 1.0, 0.0), (-0.375, 1.0, 0.0), (-0.4375, 1.0, 0.0), (-0.5, 1.0, 0.0), (-0.5625, 1.0, 0.0), (-0.625, 1.0, 0.0), (-0.6875, 1.0, 0.0), (-0.75, 1.0, 0.0), (-0.8125, 1.0, 0.0), (-0.875, 1.0, 0.0), (-0.9375, 1.0, 0.0), (1.0, -0.9375, 0.0), (1.0, -0.875, 0.0), (1.0, -0.8125, 0.0), (1.0, -0.75, 0.0), (1.0, -0.6875, 0.0), (1.0, -0.625, 0.0), (1.0, -0.5625, 0.0), (1.0, -0.5, 0.0), (1.0, -0.4375, 0.0), (1.0, -0.375, 0.0), (1.0, -0.3125, 0.0), (1.0, -0.25, 0.0), (1.0, -0.1875, 0.0), (1.0, -0.125, 0.0), (1.0, -0.0625, 0.0), (1.0, 0.0, 0.0), (1.0, 0.0625, 0.0), (1.0, 0.125, 0.0), (1.0, 0.1875, 0.0), (1.0, 0.25, 0.0), (1.0, 0.3125, 0.0), (1.0, 0.375, 0.0), (1.0, 0.4375, 0.0), (1.0, 0.5, 0.0), (1.0, 0.5625, 0.0), (1.0, 0.625, 0.0), (1.0, 0.6875, 0.0), (1.0, 0.75, 0.0), (1.0, 0.8125, 0.0), (1.0, 0.875, 0.0), (1.0, 0.9375, 0.0), (-1.0, 0.9375, 0.0), (-1.0, 0.875, 0.0), (-1.0, 0.8125, 0.0), (-1.0, 0.75, 0.0), (-1.0, 0.6875, 0.0), (-1.0, 0.625, 0.0), (-1.0, 0.5625, 0.0), (-1.0, 0.5, 0.0), (-1.0, 0.4375, 0.0), (-1.0, 0.375, 0.0), (-1.0, 0.3125, 0.0), (-1.0, 0.25, 0.0), (-1.0, 0.1875, 0.0), (-1.0, 0.125, 0.0), (-1.0, 0.0625, 0.0), (-1.0, 0.0, 0.0), (-1.0, -0.0625, 0.0), (-1.0, -0.125, 0.0), (-1.0, -0.1875, 0.0), (-1.0, -0.25, 0.0), (-1.0, -0.3125, 0.0), (-1.0, -0.375, 0.0), (-1.0, -0.4375, 0.0), (-1.0, -0.5, 0.0), (-1.0, -0.5625, 0.0), (-1.0, -0.625, 0.0), (-1.0, -0.6875, 0.0), (-1.0, -0.75, 0.0), (-1.0, -0.8125, 0.0), (-1.0, -0.875, 0.0), (-1.0, -0.9375, 0.0), (1.0, -1.0, 0.0), (-1.0, -1.0, 0.0), (1.0, 1.0, 0.0), (-1.0, 1.0, 0.0)], [], [(0, 46, 61, 1), (1, 61, 62, 2), (2, 62, 63, 3), (3, 63, 64, 4), (4, 64, 65, 5), (5, 65, 66, 6), (6, 66, 67, 7), (7, 67, 68, 8), (8, 68, 69, 9), (9, 69, 70, 10), (10, 70, 71, 11), (11, 71, 72, 12), (12, 72, 73, 13), (13, 73, 74, 14), (14, 74, 75, 15), (15, 75, 977, 976), (46, 47, 76, 61), (61, 76, 77, 62), (62, 77, 78, 63), (63, 78, 79, 64), (64, 79, 80, 65), (65, 80, 81, 66), (66, 81, 82, 67), (67, 82, 83, 68), (68, 83, 84, 69), (69, 84, 85, 70), (70, 85, 86, 71), (71, 86, 87, 72), (72, 87, 88, 73), (73, 88, 89, 74), (74, 89, 90, 75), (75, 90, 978, 977), (47, 48, 91, 76), (76, 91, 92, 77), (77, 92, 93, 78), (78, 93, 94, 79), (79, 94, 95, 80), (80, 95, 96, 81), (81, 96, 97, 82), (82, 97, 98, 83), (83, 98, 99, 84), (84, 99, 100, 85), (85, 100, 101, 86), (86, 101, 102, 87), (87, 102, 103, 88), (88, 103, 104, 89), (89, 104, 105, 90), (90, 105, 979, 978), (48, 49, 106, 91), (91, 106, 107, 92), (92, 107, 108, 93), (93, 108, 109, 94), (94, 109, 110, 95), (95, 110, 111, 96), (96, 111, 112, 97), (97, 112, 113, 98), (98, 113, 114, 99), (99, 114, 115, 100), (100, 115, 116, 101), (101, 116, 117, 102), (102, 117, 118, 103), (103, 118, 119, 104), (104, 119, 120, 105), (105, 120, 980, 979), (49, 50, 121, 106), (106, 121, 122, 107), (107, 122, 123, 108), (108, 123, 124, 109), (109, 124, 125, 110), (110, 125, 126, 111), (111, 126, 127, 112), (112, 127, 128, 113), (113, 128, 129, 114), (114, 129, 130, 115), (115, 130, 131, 116), (116, 131, 132, 117), (117, 132, 133, 118), (118, 133, 134, 119), (119, 134, 135, 120), (120, 135, 981, 980), (50, 51, 136, 121), (121, 136, 137, 122), (122, 137, 138, 123), (123, 138, 139, 124), (124, 139, 140, 125), (125, 140, 141, 126), (126, 141, 142, 127), (127, 142, 143, 128), (128, 143, 144, 129), (129, 144, 145, 130), (130, 145, 146, 131), (131, 146, 147, 132), (132, 147, 148, 133), (133, 148, 149, 134), (134, 149, 150, 135), (135, 150, 982, 981), (51, 52, 151, 136), (136, 151, 152, 137), (137, 152, 153, 138), (138, 153, 154, 139), (139, 154, 155, 140), (140, 155, 156, 141), (141, 156, 157, 142), (142, 157, 158, 143), (143, 158, 159, 144), (144, 159, 160, 145), (145, 160, 161, 146), (146, 161, 162, 147), (147, 162, 163, 148), (148, 163, 164, 149), (149, 164, 165, 150), (150, 165, 983, 982), (52, 53, 166, 151), (151, 166, 167, 152), (152, 167, 168, 153), (153, 168, 169, 154), (154, 169, 170, 155), (155, 170, 171, 156), (156, 171, 172, 157), (157, 172, 173, 158), (158, 173, 174, 159), (159, 174, 175, 160), (160, 175, 176, 161), (161, 176, 177, 162), (162, 177, 178, 163), (163, 178, 179, 164), (164, 179, 180, 165), (165, 180, 984, 983), (53, 54, 181, 166), (166, 181, 182, 167), (167, 182, 183, 168), (168, 183, 184, 169), (169, 184, 185, 170), (170, 185, 186, 171), (171, 186, 187, 172), (172, 187, 188, 173), (173, 188, 189, 174), (174, 189, 190, 175), (175, 190, 191, 176), (176, 191, 192, 177), (177, 192, 193, 178), (178, 193, 194, 179), (179, 194, 195, 180), (180, 195, 985, 984), (54, 55, 196, 181), (181, 196, 197, 182), (182, 197, 198, 183), (183, 198, 199, 184), (184, 199, 200, 185), (185, 200, 201, 186), (186, 201, 202, 187), (187, 202, 203, 188), (188, 203, 204, 189), (189, 204, 205, 190), (190, 205, 206, 191), (191, 206, 207, 192), (192, 207, 208, 193), (193, 208, 209, 194), (194, 209, 210, 195), (195, 210, 986, 985), (55, 56, 211, 196), (196, 211, 212, 197), (197, 212, 213, 198), (198, 213, 214, 199), (199, 214, 215, 200), (200, 215, 216, 201), (201, 216, 217, 202), (202, 217, 218, 203), (203, 218, 219, 204), (204, 219, 220, 205), (205, 220, 221, 206), (206, 221, 222, 207), (207, 222, 223, 208), (208, 223, 224, 209), (209, 224, 225, 210), (210, 225, 987, 986), (56, 57, 226, 211), (211, 226, 227, 212), (212, 227, 228, 213), (213, 228, 229, 214), (214, 229, 230, 215), (215, 230, 231, 216), (216, 231, 232, 217), (217, 232, 233, 218), (218, 233, 234, 219), (219, 234, 235, 220), (220, 235, 236, 221), (221, 236, 237, 222), (222, 237, 238, 223), (223, 238, 239, 224), (224, 239, 240, 225), (225, 240, 988, 987), (57, 58, 241, 226), (226, 241, 242, 227), (227, 242, 243, 228), (228, 243, 244, 229), (229, 244, 245, 230), (230, 245, 246, 231), (231, 246, 247, 232), (232, 247, 248, 233), (233, 248, 249, 234), (234, 249, 250, 235), (235, 250, 251, 236), (236, 251, 252, 237), (237, 252, 253, 238), (238, 253, 254, 239), (239, 254, 255, 240), (240, 255, 989, 988), (58, 59, 256, 241), (241, 256, 257, 242), (242, 257, 258, 243), (243, 258, 259, 244), (244, 259, 260, 245), (245, 260, 261, 246), (246, 261, 262, 247), (247, 262, 263, 248), (248, 263, 264, 249), (249, 264, 265, 250), (250, 265, 266, 251), (251, 266, 267, 252), (252, 267, 268, 253), (253, 268, 269, 254), (254, 269, 270, 255), (255, 270, 990, 989), (59, 60, 271, 256), (256, 271, 272, 257), (257, 272, 273, 258), (258, 273, 274, 259), (259, 274, 275, 260), (260, 275, 276, 261), (261, 276, 277, 262), (262, 277, 278, 263), (263, 278, 279, 264), (264, 279, 280, 265), (265, 280, 281, 266), (266, 281, 282, 267), (267, 282, 283, 268), (268, 283, 284, 269), (269, 284, 285, 270), (270, 285, 991, 990), (60, 1069, 1070, 271), (271, 1070, 1071, 272), (272, 1071, 1072, 273), (273, 1072, 1073, 274), (274, 1073, 1074, 275), (275, 1074, 1075, 276), (276, 1075, 1076, 277), (277, 1076, 1077, 278), (278, 1077, 1078, 279), (279, 1078, 1079, 280), (280, 1079, 1080, 281), (281, 1080, 1081, 282), (282, 1081, 1082, 283), (283, 1082, 1083, 284), (284, 1083, 1084, 285), (285, 1084, 1086, 991), (0, 1, 286, 16), (16, 286, 287, 17), (17, 287, 288, 18), (18, 288, 289, 19), (19, 289, 290, 20), (20, 290, 291, 21), (21, 291, 292, 22), (22, 292, 293, 23), (23, 293, 294, 24), (24, 294, 295, 25), (25, 295, 296, 26), (26, 296, 297, 27), (27, 297, 298, 28), (28, 298, 299, 29), (29, 299, 300, 30), (30, 300, 1037, 1038), (1, 2, 301, 286), (286, 301, 302, 287), (287, 302, 303, 288), (288, 303, 304, 289), (289, 304, 305, 290), (290, 305, 306, 291), (291, 306, 307, 292), (292, 307, 308, 293), (293, 308, 309, 294), (294, 309, 310, 295), (295, 310, 311, 296), (296, 311, 312, 297), (297, 312, 313, 298), (298, 313, 314, 299), (299, 314, 315, 300), (300, 315, 1036, 1037), (2, 3, 316, 301), (301, 316, 317, 302), (302, 317, 318, 303), (303, 318, 319, 304), (304, 319, 320, 305), (305, 320, 321, 306), (306, 321, 322, 307), (307, 322, 323, 308), (308, 323, 324, 309), (309, 324, 325, 310), (310, 325, 326, 311), (311, 326, 327, 312), (312, 327, 328, 313), (313, 328, 329, 314), (314, 329, 330, 315), (315, 330, 1035, 1036), (3, 4, 331, 316), (316, 331, 332, 317), (317, 332, 333, 318), (318, 333, 334, 319), (319, 334, 335, 320), (320, 335, 336, 321), (321, 336, 337, 322), (322, 337, 338, 323), (323, 338, 339, 324), (324, 339, 340, 325), (325, 340, 341, 326), (326, 341, 342, 327), (327, 342, 343, 328), (328, 343, 344, 329), (329, 344, 345, 330), (330, 345, 1034, 1035), (4, 5, 346, 331), (331, 346, 347, 332), (332, 347, 348, 333), (333, 348, 349, 334), (334, 349, 350, 335), (335, 350, 351, 336), (336, 351, 352, 337), (337, 352, 353, 338), (338, 353, 354, 339), (339, 354, 355, 340), (340, 355, 356, 341), (341, 356, 357, 342), (342, 357, 358, 343), (343, 358, 359, 344), (344, 359, 360, 345), (345, 360, 1033, 1034), (5, 6, 361, 346), (346, 361, 362, 347), (347, 362, 363, 348), (348, 363, 364, 349), (349, 364, 365, 350), (350, 365, 366, 351), (351, 366, 367, 352), (352, 367, 368, 353), (353, 368, 369, 354), (354, 369, 370, 355), (355, 370, 371, 356), (356, 371, 372, 357), (357, 372, 373, 358), (358, 373, 374, 359), (359, 374, 375, 360), (360, 375, 1032, 1033), (6, 7, 376, 361), (361, 376, 377, 362), (362, 377, 378, 363), (363, 378, 379, 364), (364, 379, 380, 365), (365, 380, 381, 366), (366, 381, 382, 367), (367, 382, 383, 368), (368, 383, 384, 369), (369, 384, 385, 370), (370, 385, 386, 371), (371, 386, 387, 372), (372, 387, 388, 373), (373, 388, 389, 374), (374, 389, 390, 375), (375, 390, 1031, 1032), (7, 8, 391, 376), (376, 391, 392, 377), (377, 392, 393, 378), (378, 393, 394, 379), (379, 394, 395, 380), (380, 395, 396, 381), (381, 396, 397, 382), (382, 397, 398, 383), (383, 398, 399, 384), (384, 399, 400, 385), (385, 400, 401, 386), (386, 401, 402, 387), (387, 402, 403, 388), (388, 403, 404, 389), (389, 404, 405, 390), (390, 405, 1030, 1031), (8, 9, 406, 391), (391, 406, 407, 392), (392, 407, 408, 393), (393, 408, 409, 394), (394, 409, 410, 395), (395, 410, 411, 396), (396, 411, 412, 397), (397, 412, 413, 398), (398, 413, 414, 399), (399, 414, 415, 400), (400, 415, 416, 401), (401, 416, 417, 402), (402, 417, 418, 403), (403, 418, 419, 404), (404, 419, 420, 405), (405, 420, 1029, 1030), (9, 10, 421, 406), (406, 421, 422, 407), (407, 422, 423, 408), (408, 423, 424, 409), (409, 424, 425, 410), (410, 425, 426, 411), (411, 426, 427, 412), (412, 427, 428, 413), (413, 428, 429, 414), (414, 429, 430, 415), (415, 430, 431, 416), (416, 431, 432, 417), (417, 432, 433, 418), (418, 433, 434, 419), (419, 434, 435, 420), (420, 435, 1028, 1029), (10, 11, 436, 421), (421, 436, 437, 422), (422, 437, 438, 423), (423, 438, 439, 424), (424, 439, 440, 425), (425, 440, 441, 426), (426, 441, 442, 427), (427, 442, 443, 428), (428, 443, 444, 429), (429, 444, 445, 430), (430, 445, 446, 431), (431, 446, 447, 432), (432, 447, 448, 433), (433, 448, 449, 434), (434, 449, 450, 435), (435, 450, 1027, 1028), (11, 12, 451, 436), (436, 451, 452, 437), (437, 452, 453, 438), (438, 453, 454, 439), (439, 454, 455, 440), (440, 455, 456, 441), (441, 456, 457, 442), (442, 457, 458, 443), (443, 458, 459, 444), (444, 459, 460, 445), (445, 460, 461, 446), (446, 461, 462, 447), (447, 462, 463, 448), (448, 463, 464, 449), (449, 464, 465, 450), (450, 465, 1026, 1027), (12, 13, 466, 451), (451, 466, 467, 452), (452, 467, 468, 453), (453, 468, 469, 454), (454, 469, 470, 455), (455, 470, 471, 456), (456, 471, 472, 457), (457, 472, 473, 458), (458, 473, 474, 459), (459, 474, 475, 460), (460, 475, 476, 461), (461, 476, 477, 462), (462, 477, 478, 463), (463, 478, 479, 464), (464, 479, 480, 465), (465, 480, 1025, 1026), (13, 14, 481, 466), (466, 481, 482, 467), (467, 482, 483, 468), (468, 483, 484, 469), (469, 484, 485, 470), (470, 485, 486, 471), (471, 486, 487, 472), (472, 487, 488, 473), (473, 488, 489, 474), (474, 489, 490, 475), (475, 490, 491, 476), (476, 491, 492, 477), (477, 492, 493, 478), (478, 493, 494, 479), (479, 494, 495, 480), (480, 495, 1024, 1025), (14, 15, 496, 481), (481, 496, 497, 482), (482, 497, 498, 483), (483, 498, 499, 484), (484, 499, 500, 485), (485, 500, 501, 486), (486, 501, 502, 487), (487, 502, 503, 488), (488, 503, 504, 489), (489, 504, 505, 490), (490, 505, 506, 491), (491, 506, 507, 492), (492, 507, 508, 493), (493, 508, 509, 494), (494, 509, 510, 495), (495, 510, 1023, 1024), (15, 976, 975, 496), (496, 975, 974, 497), (497, 974, 973, 498), (498, 973, 972, 499), (499, 972, 971, 500), (500, 971, 970, 501), (501, 970, 969, 502), (502, 969, 968, 503), (503, 968, 967, 504), (504, 967, 966, 505), (505, 966, 965, 506), (506, 965, 964, 507), (507, 964, 963, 508), (508, 963, 962, 509), (509, 962, 961, 510), (510, 961, 1085, 1023), (0, 16, 511, 31), (31, 511, 512, 32), (32, 512, 513, 33), (33, 513, 514, 34), (34, 514, 515, 35), (35, 515, 516, 36), (36, 516, 517, 37), (37, 517, 518, 38), (38, 518, 519, 39), (39, 519, 520, 40), (40, 520, 521, 41), (41, 521, 522, 42), (42, 522, 523, 43), (43, 523, 524, 44), (44, 524, 525, 45), (45, 525, 1006, 1007), (16, 17, 526, 511), (511, 526, 527, 512), (512, 527, 528, 513), (513, 528, 529, 514), (514, 529, 530, 515), (515, 530, 531, 516), (516, 531, 532, 517), (517, 532, 533, 518), (518, 533, 534, 519), (519, 534, 535, 520), (520, 535, 536, 521), (521, 536, 537, 522), (522, 537, 538, 523), (523, 538, 539, 524), (524, 539, 540, 525), (525, 540, 1005, 1006), (17, 18, 541, 526), (526, 541, 542, 527), (527, 542, 543, 528), (528, 543, 544, 529), (529, 544, 545, 530), (530, 545, 546, 531), (531, 546, 547, 532), (532, 547, 548, 533), (533, 548, 549, 534), (534, 549, 550, 535), (535, 550, 551, 536), (536, 551, 552, 537), (537, 552, 553, 538), (538, 553, 554, 539), (539, 554, 555, 540), (540, 555, 1004, 1005), (18, 19, 556, 541), (541, 556, 557, 542), (542, 557, 558, 543), (543, 558, 559, 544), (544, 559, 560, 545), (545, 560, 561, 546), (546, 561, 562, 547), (547, 562, 563, 548), (548, 563, 564, 549), (549, 564, 565, 550), (550, 565, 566, 551), (551, 566, 567, 552), (552, 567, 568, 553), (553, 568, 569, 554), (554, 569, 570, 555), (555, 570, 1003, 1004), (19, 20, 571, 556), (556, 571, 572, 557), (557, 572, 573, 558), (558, 573, 574, 559), (559, 574, 575, 560), (560, 575, 576, 561), (561, 576, 577, 562), (562, 577, 578, 563), (563, 578, 579, 564), (564, 579, 580, 565), (565, 580, 581, 566), (566, 581, 582, 567), (567, 582, 583, 568), (568, 583, 584, 569), (569, 584, 585, 570), (570, 585, 1002, 1003), (20, 21, 586, 571), (571, 586, 587, 572), (572, 587, 588, 573), (573, 588, 589, 574), (574, 589, 590, 575), (575, 590, 591, 576), (576, 591, 592, 577), (577, 592, 593, 578), (578, 593, 594, 579), (579, 594, 595, 580), (580, 595, 596, 581), (581, 596, 597, 582), (582, 597, 598, 583), (583, 598, 599, 584), (584, 599, 600, 585), (585, 600, 1001, 1002), (21, 22, 601, 586), (586, 601, 602, 587), (587, 602, 603, 588), (588, 603, 604, 589), (589, 604, 605, 590), (590, 605, 606, 591), (591, 606, 607, 592), (592, 607, 608, 593), (593, 608, 609, 594), (594, 609, 610, 595), (595, 610, 611, 596), (596, 611, 612, 597), (597, 612, 613, 598), (598, 613, 614, 599), (599, 614, 615, 600), (600, 615, 1000, 1001), (22, 23, 616, 601), (601, 616, 617, 602), (602, 617, 618, 603), (603, 618, 619, 604), (604, 619, 620, 605), (605, 620, 621, 606), (606, 621, 622, 607), (607, 622, 623, 608), (608, 623, 624, 609), (609, 624, 625, 610), (610, 625, 626, 611), (611, 626, 627, 612), (612, 627, 628, 613), (613, 628, 629, 614), (614, 629, 630, 615), (615, 630, 999, 1000), (23, 24, 631, 616), (616, 631, 632, 617), (617, 632, 633, 618), (618, 633, 634, 619), (619, 634, 635, 620), (620, 635, 636, 621), (621, 636, 637, 622), (622, 637, 638, 623), (623, 638, 639, 624), (624, 639, 640, 625), (625, 640, 641, 626), (626, 641, 642, 627), (627, 642, 643, 628), (628, 643, 644, 629), (629, 644, 645, 630), (630, 645, 998, 999), (24, 25, 646, 631), (631, 646, 647, 632), (632, 647, 648, 633), (633, 648, 649, 634), (634, 649, 650, 635), (635, 650, 651, 636), (636, 651, 652, 637), (637, 652, 653, 638), (638, 653, 654, 639), (639, 654, 655, 640), (640, 655, 656, 641), (641, 656, 657, 642), (642, 657, 658, 643), (643, 658, 659, 644), (644, 659, 660, 645), (645, 660, 997, 998), (25, 26, 661, 646), (646, 661, 662, 647), (647, 662, 663, 648), (648, 663, 664, 649), (649, 664, 665, 650), (650, 665, 666, 651), (651, 666, 667, 652), (652, 667, 668, 653), (653, 668, 669, 654), (654, 669, 670, 655), (655, 670, 671, 656), (656, 671, 672, 657), (657, 672, 673, 658), (658, 673, 674, 659), (659, 674, 675, 660), (660, 675, 996, 997), (26, 27, 676, 661), (661, 676, 677, 662), (662, 677, 678, 663), (663, 678, 679, 664), (664, 679, 680, 665), (665, 680, 681, 666), (666, 681, 682, 667), (667, 682, 683, 668), (668, 683, 684, 669), (669, 684, 685, 670), (670, 685, 686, 671), (671, 686, 687, 672), (672, 687, 688, 673), (673, 688, 689, 674), (674, 689, 690, 675), (675, 690, 995, 996), (27, 28, 691, 676), (676, 691, 692, 677), (677, 692, 693, 678), (678, 693, 694, 679), (679, 694, 695, 680), (680, 695, 696, 681), (681, 696, 697, 682), (682, 697, 698, 683), (683, 698, 699, 684), (684, 699, 700, 685), (685, 700, 701, 686), (686, 701, 702, 687), (687, 702, 703, 688), (688, 703, 704, 689), (689, 704, 705, 690), (690, 705, 994, 995), (28, 29, 706, 691), (691, 706, 707, 692), (692, 707, 708, 693), (693, 708, 709, 694), (694, 709, 710, 695), (695, 710, 711, 696), (696, 711, 712, 697), (697, 712, 713, 698), (698, 713, 714, 699), (699, 714, 715, 700), (700, 715, 716, 701), (701, 716, 717, 702), (702, 717, 718, 703), (703, 718, 719, 704), (704, 719, 720, 705), (705, 720, 993, 994), (29, 30, 721, 706), (706, 721, 722, 707), (707, 722, 723, 708), (708, 723, 724, 709), (709, 724, 725, 710), (710, 725, 726, 711), (711, 726, 727, 712), (712, 727, 728, 713), (713, 728, 729, 714), (714, 729, 730, 715), (715, 730, 731, 716), (716, 731, 732, 717), (717, 732, 733, 718), (718, 733, 734, 719), (719, 734, 735, 720), (720, 735, 992, 993), (30, 1038, 1039, 721), (721, 1039, 1040, 722), (722, 1040, 1041, 723), (723, 1041, 1042, 724), (724, 1042, 1043, 725), (725, 1043, 1044, 726), (726, 1044, 1045, 727), (727, 1045, 1046, 728), (728, 1046, 1047, 729), (729, 1047, 1048, 730), (730, 1048, 1049, 731), (731, 1049, 1050, 732), (732, 1050, 1051, 733), (733, 1051, 1052, 734), (734, 1052, 1053, 735), (735, 1053, 1087, 992), (0, 31, 736, 46), (46, 736, 737, 47), (47, 737, 738, 48), (48, 738, 739, 49), (49, 739, 740, 50), (50, 740, 741, 51), (51, 741, 742, 52), (52, 742, 743, 53), (53, 743, 744, 54), (54, 744, 745, 55), (55, 745, 746, 56), (56, 746, 747, 57), (57, 747, 748, 58), (58, 748, 749, 59), (59, 749, 750, 60), (60, 750, 1068, 1069), (31, 32, 751, 736), (736, 751, 752, 737), (737, 752, 753, 738), (738, 753, 754, 739), (739, 754, 755, 740), (740, 755, 756, 741), (741, 756, 757, 742), (742, 757, 758, 743), (743, 758, 759, 744), (744, 759, 760, 745), (745, 760, 761, 746), (746, 761, 762, 747), (747, 762, 763, 748), (748, 763, 764, 749), (749, 764, 765, 750), (750, 765, 1067, 1068), (32, 33, 766, 751), (751, 766, 767, 752), (752, 767, 768, 753), (753, 768, 769, 754), (754, 769, 770, 755), (755, 770, 771, 756), (756, 771, 772, 757), (757, 772, 773, 758), (758, 773, 774, 759), (759, 774, 775, 760), (760, 775, 776, 761), (761, 776, 777, 762), (762, 777, 778, 763), (763, 778, 779, 764), (764, 779, 780, 765), (765, 780, 1066, 1067), (33, 34, 781, 766), (766, 781, 782, 767), (767, 782, 783, 768), (768, 783, 784, 769), (769, 784, 785, 770), (770, 785, 786, 771), (771, 786, 787, 772), (772, 787, 788, 773), (773, 788, 789, 774), (774, 789, 790, 775), (775, 790, 791, 776), (776, 791, 792, 777), (777, 792, 793, 778), (778, 793, 794, 779), (779, 794, 795, 780), (780, 795, 1065, 1066), (34, 35, 796, 781), (781, 796, 797, 782), (782, 797, 798, 783), (783, 798, 799, 784), (784, 799, 800, 785), (785, 800, 801, 786), (786, 801, 802, 787), (787, 802, 803, 788), (788, 803, 804, 789), (789, 804, 805, 790), (790, 805, 806, 791), (791, 806, 807, 792), (792, 807, 808, 793), (793, 808, 809, 794), (794, 809, 810, 795), (795, 810, 1064, 1065), (35, 36, 811, 796), (796, 811, 812, 797), (797, 812, 813, 798), (798, 813, 814, 799), (799, 814, 815, 800), (800, 815, 816, 801), (801, 816, 817, 802), (802, 817, 818, 803), (803, 818, 819, 804), (804, 819, 820, 805), (805, 820, 821, 806), (806, 821, 822, 807), (807, 822, 823, 808), (808, 823, 824, 809), (809, 824, 825, 810), (810, 825, 1063, 1064), (36, 37, 826, 811), (811, 826, 827, 812), (812, 827, 828, 813), (813, 828, 829, 814), (814, 829, 830, 815), (815, 830, 831, 816), (816, 831, 832, 817), (817, 832, 833, 818), (818, 833, 834, 819), (819, 834, 835, 820), (820, 835, 836, 821), (821, 836, 837, 822), (822, 837, 838, 823), (823, 838, 839, 824), (824, 839, 840, 825), (825, 840, 1062, 1063), (37, 38, 841, 826), (826, 841, 842, 827), (827, 842, 843, 828), (828, 843, 844, 829), (829, 844, 845, 830), (830, 845, 846, 831), (831, 846, 847, 832), (832, 847, 848, 833), (833, 848, 849, 834), (834, 849, 850, 835), (835, 850, 851, 836), (836, 851, 852, 837), (837, 852, 853, 838), (838, 853, 854, 839), (839, 854, 855, 840), (840, 855, 1061, 1062), (38, 39, 856, 841), (841, 856, 857, 842), (842, 857, 858, 843), (843, 858, 859, 844), (844, 859, 860, 845), (845, 860, 861, 846), (846, 861, 862, 847), (847, 862, 863, 848), (848, 863, 864, 849), (849, 864, 865, 850), (850, 865, 866, 851), (851, 866, 867, 852), (852, 867, 868, 853), (853, 868, 869, 854), (854, 869, 870, 855), (855, 870, 1060, 1061), (39, 40, 871, 856), (856, 871, 872, 857), (857, 872, 873, 858), (858, 873, 874, 859), (859, 874, 875, 860), (860, 875, 876, 861), (861, 876, 877, 862), (862, 877, 878, 863), (863, 878, 879, 864), (864, 879, 880, 865), (865, 880, 881, 866), (866, 881, 882, 867), (867, 882, 883, 868), (868, 883, 884, 869), (869, 884, 885, 870), (870, 885, 1059, 1060), (40, 41, 886, 871), (871, 886, 887, 872), (872, 887, 888, 873), (873, 888, 889, 874), (874, 889, 890, 875), (875, 890, 891, 876), (876, 891, 892, 877), (877, 892, 893, 878), (878, 893, 894, 879), (879, 894, 895, 880), (880, 895, 896, 881), (881, 896, 897, 882), (882, 897, 898, 883), (883, 898, 899, 884), (884, 899, 900, 885), (885, 900, 1058, 1059), (41, 42, 901, 886), (886, 901, 902, 887), (887, 902, 903, 888), (888, 903, 904, 889), (889, 904, 905, 890), (890, 905, 906, 891), (891, 906, 907, 892), (892, 907, 908, 893), (893, 908, 909, 894), (894, 909, 910, 895), (895, 910, 911, 896), (896, 911, 912, 897), (897, 912, 913, 898), (898, 913, 914, 899), (899, 914, 915, 900), (900, 915, 1057, 1058), (42, 43, 916, 901), (901, 916, 917, 902), (902, 917, 918, 903), (903, 918, 919, 904), (904, 919, 920, 905), (905, 920, 921, 906), (906, 921, 922, 907), (907, 922, 923, 908), (908, 923, 924, 909), (909, 924, 925, 910), (910, 925, 926, 911), (911, 926, 927, 912), (912, 927, 928, 913), (913, 928, 929, 914), (914, 929, 930, 915), (915, 930, 1056, 1057), (43, 44, 931, 916), (916, 931, 932, 917), (917, 932, 933, 918), (918, 933, 934, 919), (919, 934, 935, 920), (920, 935, 936, 921), (921, 936, 937, 922), (922, 937, 938, 923), (923, 938, 939, 924), (924, 939, 940, 925), (925, 940, 941, 926), (926, 941, 942, 927), (927, 942, 943, 928), (928, 943, 944, 929), (929, 944, 945, 930), (930, 945, 1055, 1056), (44, 45, 946, 931), (931, 946, 947, 932), (932, 947, 948, 933), (933, 948, 949, 934), (934, 949, 950, 935), (935, 950, 951, 936), (936, 951, 952, 937), (937, 952, 953, 938), (938, 953, 954, 939), (939, 954, 955, 940), (940, 955, 956, 941), (941, 956, 957, 942), (942, 957, 958, 943), (943, 958, 959, 944), (944, 959, 960, 945), (945, 960, 1054, 1055), (45, 1007, 1008, 946), (946, 1008, 1009, 947), (947, 1009, 1010, 948), (948, 1010, 1011, 949), (949, 1011, 1012, 950), (950, 1012, 1013, 951), (951, 1013, 1014, 952), (952, 1014, 1015, 953), (953, 1015, 1016, 954), (954, 1016, 1017, 955), (955, 1017, 1018, 956), (956, 1018, 1019, 957), (957, 1019, 1020, 958), (958, 1020, 1021, 959), (959, 1021, 1022, 960), (960, 1022, 1088, 1054)])
me_plane.materials.append(mat_floor)
me_plane.use_remesh_preserve_volume = False
me_plane.use_remesh_preserve_attributes = False
me_plane.use_mirror_vertex_groups = False
me_plane.update()
me_wall_010 = bpy.data.meshes.new('Wall.010')
me_wall_010.from_pydata([(3.5, -0.1, 0.0), (-3.5, -0.1, 0.0), (-3.5, 0.1, 0.0), (3.5, 0.1, 0.0), (3.5, -0.1, 4.0), (-3.5, -0.1, 4.0), (-3.5, 0.1, 4.0), (3.5, 0.1, 4.0)], [], [(4, 5, 1, 0), (5, 6, 2, 1), (6, 7, 3, 2), (7, 4, 0, 3), (0, 1, 2, 3), (7, 6, 5, 4)])
me_wall_010.materials.append(mat_wall)
me_wall_010.use_remesh_preserve_volume = False
me_wall_010.use_remesh_preserve_attributes = False
me_wall_010.use_mirror_vertex_groups = False
me_wall_010.update()
me_wall_009 = bpy.data.meshes.new('Wall.009')
me_wall_009.from_pydata([(3.5, -0.1, 0.0), (-3.5, -0.1, 0.0), (-3.5, 0.1, 0.0), (3.5, 0.1, 0.0), (3.5, -0.1, 4.0), (-3.5, -0.1, 4.0), (-3.5, 0.1, 4.0), (3.5, 0.1, 4.0)], [], [(4, 5, 1, 0), (5, 6, 2, 1), (6, 7, 3, 2), (7, 4, 0, 3), (0, 1, 2, 3), (7, 6, 5, 4)])
me_wall_009.materials.append(mat_wall)
me_wall_009.use_remesh_preserve_volume = False
me_wall_009.use_remesh_preserve_attributes = False
me_wall_009.use_mirror_vertex_groups = False
me_wall_009.update()
me_wall_008 = bpy.data.meshes.new('Wall.008')
me_wall_008.from_pydata([(3.5, -0.1, 0.0), (-3.5, -0.1, 0.0), (-3.5, 0.1, 0.0), (3.5, 0.1, 0.0), (3.5, -0.1, 4.0), (-3.5, -0.1, 4.0), (-3.5, 0.1, 4.0), (3.5, 0.1, 4.0)], [], [(4, 5, 1, 0), (5, 6, 2, 1), (6, 7, 3, 2), (7, 4, 0, 3), (0, 1, 2, 3), (7, 6, 5, 4)])
me_wall_008.materials.append(mat_wall)
me_wall_008.use_remesh_preserve_volume = False
me_wall_008.use_remesh_preserve_attributes = False
me_wall_008.use_mirror_vertex_groups = False
me_wall_008.update()
me_wall_007 = bpy.data.meshes.new('Wall.007')
me_wall_007.from_pydata([(3.0, -0.1, 0.0), (-3.0, -0.1, 0.0), (-3.0, 0.1, 0.0), (3.0, 0.1, 0.0), (3.0, -0.1, 4.0), (-3.0, -0.1, 4.0), (-3.0, 0.1, 4.0), (3.0, 0.1, 4.0)], [], [(4, 5, 1, 0), (5, 6, 2, 1), (6, 7, 3, 2), (7, 4, 0, 3), (0, 1, 2, 3), (7, 6, 5, 4)])
me_wall_007.materials.append(mat_wall)
me_wall_007.use_remesh_preserve_volume = False
me_wall_007.use_remesh_preserve_attributes = False
me_wall_007.use_mirror_vertex_groups = False
me_wall_007.update()
me_wall_006 = bpy.data.meshes.new('Wall.006')
me_wall_006.from_pydata([(3.0, -0.1, 0.0), (-3.0, -0.1, 0.0), (-3.0, 0.1, 0.0), (3.0, 0.1, 0.0), (3.0, -0.1, 4.0), (-3.0, -0.1, 4.0), (-3.0, 0.1, 4.0), (3.0, 0.1, 4.0)], [], [(4, 5, 1, 0), (5, 6, 2, 1), (6, 7, 3, 2), (7, 4, 0, 3), (0, 1, 2, 3), (7, 6, 5, 4)])
me_wall_006.materials.append(mat_wall)
me_wall_006.use_remesh_preserve_volume = False
me_wall_006.use_remesh_preserve_attributes = False
me_wall_006.use_mirror_vertex_groups = False
me_wall_006.update()
me_wall_005 = bpy.data.meshes.new('Wall.005')
me_wall_005.from_pydata([(3.5, -0.1, 0.0), (-3.5, -0.1, 0.0), (-3.5, 0.1, 0.0), (3.5, 0.1, 0.0), (3.5, -0.1, 4.0), (-3.5, -0.1, 4.0), (-3.5, 0.1, 4.0), (3.5, 0.1, 4.0)], [], [(4, 5, 1, 0), (5, 6, 2, 1), (6, 7, 3, 2), (7, 4, 0, 3), (0, 1, 2, 3), (7, 6, 5, 4)])
me_wall_005.materials.append(mat_wall)
me_wall_005.use_remesh_preserve_volume = False
me_wall_005.use_remesh_preserve_attributes = False
me_wall_005.use_mirror_vertex_groups = False
me_wall_005.update()
me_wall_004 = bpy.data.meshes.new('Wall.004')
me_wall_004.from_pydata([(4.5, -0.1, 0.0), (-4.5, -0.1, 0.0), (-4.5, 0.1, 0.0), (4.5, 0.1, 0.0), (4.5, -0.1, 4.0), (-4.5, -0.1, 4.0), (-4.5, 0.1, 4.0), (4.5, 0.1, 4.0)], [], [(4, 5, 1, 0), (5, 6, 2, 1), (6, 7, 3, 2), (7, 4, 0, 3), (0, 1, 2, 3), (7, 6, 5, 4)])
me_wall_004.materials.append(mat_wall)
me_wall_004.use_remesh_preserve_volume = False
me_wall_004.use_remesh_preserve_attributes = False
me_wall_004.use_mirror_vertex_groups = False
me_wall_004.update()
me_wall_003 = bpy.data.meshes.new('Wall.003')
me_wall_003.from_pydata([(3.0, -0.1, 0.0), (-3.0, -0.1, 0.0), (-3.0, 0.1, 0.0), (3.0, 0.1, 0.0), (3.0, -0.1, 4.0), (-3.0, -0.1, 4.0), (-3.0, 0.1, 4.0), (3.0, 0.1, 4.0)], [], [(4, 5, 1, 0), (5, 6, 2, 1), (6, 7, 3, 2), (7, 4, 0, 3), (0, 1, 2, 3), (7, 6, 5, 4)])
me_wall_003.materials.append(mat_wall)
me_wall_003.use_remesh_preserve_volume = False
me_wall_003.use_remesh_preserve_attributes = False
me_wall_003.use_mirror_vertex_groups = False
me_wall_003.update()
me_wall_002 = bpy.data.meshes.new('Wall.002')
me_wall_002.from_pydata([(3.0, -0.1, 0.0), (-3.0, -0.1, 0.0), (-3.0, 0.1, 0.0), (3.0, 0.1, 0.0), (3.0, -0.1, 4.0), (-3.0, -0.1, 4.0), (-3.0, 0.1, 4.0), (3.0, 0.1, 4.0)], [], [(4, 5, 1, 0), (5, 6, 2, 1), (6, 7, 3, 2), (7, 4, 0, 3), (0, 1, 2, 3), (7, 6, 5, 4)])
me_wall_002.materials.append(mat_wall)
me_wall_002.use_remesh_preserve_volume = False
me_wall_002.use_remesh_preserve_attributes = False
me_wall_002.use_mirror_vertex_groups = False
me_wall_002.update()
me_wall_001 = bpy.data.meshes.new('Wall.001')
me_wall_001.from_pydata([(4.5, -0.1, 0.0), (-4.5, -0.1, 0.0), (-4.5, 0.1, 0.0), (4.5, 0.1, 0.0), (4.5, -0.1, 4.0), (-4.5, -0.1, 4.0), (-4.5, 0.1, 4.0), (4.5, 0.1, 4.0)], [], [(4, 5, 1, 0), (5, 6, 2, 1), (6, 7, 3, 2), (7, 4, 0, 3), (0, 1, 2, 3), (7, 6, 5, 4)])
me_wall_001.materials.append(mat_wall)
me_wall_001.use_remesh_preserve_volume = False
me_wall_001.use_remesh_preserve_attributes = False
me_wall_001.use_mirror_vertex_groups = False
me_wall_001.update()
me_wall = bpy.data.meshes.new('Wall')
me_wall.from_pydata([(1.0, -0.1, 0.0), (-1.0, -0.1, 0.0), (-1.0, 0.1, 0.0), (1.0, 0.1, 0.0), (1.0, -0.1, 4.0), (-1.0, -0.1, 4.0), (-1.0, 0.1, 4.0), (1.0, 0.1, 4.0)], [], [(4, 5, 1, 0), (5, 6, 2, 1), (6, 7, 3, 2), (7, 4, 0, 3), (0, 1, 2, 3), (7, 6, 5, 4)])
me_wall.materials.append(mat_wall)
me_wall.use_remesh_preserve_volume = False
me_wall.use_remesh_preserve_attributes = False
me_wall.use_mirror_vertex_groups = False
me_wall.update()
me_mobster_001 = bpy.data.meshes.new('Mobster.001')
me_mobster_001.from_pydata([(-1.044, -1.044, 0.0), (-1.044, 1.044, 0.0), (1.044, 1.044, 0.0), (1.044, -1.044, 0.0), (-1.044, -1.044, 2.698), (-1.044, 1.044, 2.698), (1.044, 1.044, 2.698), (1.044, -1.044, 2.698)], [], [(4, 5, 1, 0), (5, 6, 2, 1), (6, 7, 3, 2), (7, 4, 0, 3), (0, 1, 2, 3), (7, 6, 5, 4)])
me_mobster_001.materials.append(mat_silhouette)
me_mobster_001.use_remesh_preserve_volume = False
me_mobster_001.use_remesh_preserve_attributes = False
me_mobster_001.use_mirror_vertex_groups = False
me_mobster_001.update()
me_mobster = bpy.data.meshes.new('Mobster')
me_mobster.from_pydata([(-1.044, -1.044, 0.0), (-1.044, 1.044, 0.0), (1.044, 1.044, 0.0), (1.044, -1.044, 0.0), (-1.044, -1.044, 2.698), (-1.044, 1.044, 2.698), (1.044, 1.044, 2.698), (1.044, -1.044, 2.698)], [], [(4, 5, 1, 0), (5, 6, 2, 1), (6, 7, 3, 2), (7, 4, 0, 3), (0, 1, 2, 3), (7, 6, 5, 4)])
me_mobster.materials.append(mat_silhouette)
me_mobster.use_remesh_preserve_volume = False
me_mobster.use_remesh_preserve_attributes = False
me_mobster.use_mirror_vertex_groups = False
me_mobster.update()
me_jacket = bpy.data.meshes.new('Jacket')
me_jacket.from_pydata([], [], [])
me_jacket.materials.append(None)
me_jacket.update()
me_mobster_1 = bpy.data.meshes.new('Mobster')
me_mobster_1.from_pydata([], [], [])
me_mobster_1.materials.append(None)
me_mobster_1.update()
me_table = bpy.data.meshes.new('Table')
me_table.from_pydata([], [], [])
me_table.materials.append(None)
me_table.update()
me_bartable = bpy.data.meshes.new('BarTable')
me_bartable.from_pydata([], [], [])
me_bartable.materials.append(None)
me_bartable.update()
me_ceilinglight_003 = bpy.data.meshes.new('CeilingLight.003')
me_ceilinglight_003.from_pydata([(-7.694e-08, 0.816, -0.2348), (-1.17e-09, 0.1764, 0.2809), (0.1592, 0.8003, -0.2348), (0.03441, 0.173, 0.2809), (0.3123, 0.7539, -0.2348), (0.0675, 0.163, 0.2809), (0.4533, 0.6784, -0.2348), (0.098, 0.1467, 0.2809), (0.577, 0.577, -0.2348), (0.1247, 0.1247, 0.2809), (0.6785, 0.4533, -0.2348), (0.1467, 0.098, 0.2809), (0.7539, 0.3123, -0.2348), (0.163, 0.0675, 0.2809), (0.8003, 0.1592, -0.2348), (0.173, 0.03441, 0.2809), (0.816, -1.766e-07, -0.2348), (0.1764, -3.782e-08, 0.2809), (0.8003, -0.1592, -0.2348), (0.173, -0.03441, 0.2809), (0.7539, -0.3123, -0.2348), (0.163, -0.0675, 0.2809), (0.6785, -0.4533, -0.2348), (0.1467, -0.098, 0.2809), (0.577, -0.577, -0.2348), (0.1247, -0.1247, 0.2809), (0.4533, -0.6785, -0.2348), (0.098, -0.1467, 0.2809), (0.3123, -0.7539, -0.2348), (0.0675, -0.163, 0.2809), (0.1592, -0.8003, -0.2348), (0.03441, -0.173, 0.2809), (-3.428e-07, -0.816, -0.2348), (-5.865e-08, -0.1764, 0.2809), (-0.1592, -0.8003, -0.2348), (-0.03441, -0.173, 0.2809), (-0.3123, -0.7539, -0.2348), (-0.0675, -0.163, 0.2809), (-0.4533, -0.6785, -0.2348), (-0.098, -0.1467, 0.2809), (-0.577, -0.577, -0.2348), (-0.1247, -0.1247, 0.2809), (-0.6785, -0.4533, -0.2348), (-0.1467, -0.098, 0.2809), (-0.7539, -0.3123, -0.2348), (-0.163, -0.0675, 0.2809), (-0.8003, -0.1592, -0.2348), (-0.173, -0.03441, 0.2809), (-0.816, 5.497e-07, -0.2348), (-0.1764, 1.192e-07, 0.2809), (-0.8003, 0.1592, -0.2348), (-0.173, 0.03441, 0.2809), (-0.7539, 0.3123, -0.2348), (-0.163, 0.0675, 0.2809), (-0.6784, 0.4533, -0.2348), (-0.1467, 0.098, 0.2809), (-0.577, 0.577, -0.2348), (-0.1247, 0.1247, 0.2809), (-0.4533, 0.6785, -0.2348), (-0.098, 0.1467, 0.2809), (-0.3123, 0.7539, -0.2348), (-0.0675, 0.163, 0.2809), (-0.1592, 0.8003, -0.2348), (-0.03441, 0.173, 0.2809), (-4.91e-08, 0.4712, 0.01063), (0.09193, 0.4622, 0.01063), (0.1803, 0.4354, 0.01063), (0.2618, 0.3918, 0.01063), (0.3332, 0.3332, 0.01063), (0.3918, 0.2618, 0.01063), (0.4354, 0.1803, 0.01063), (0.4622, 0.09193, 0.01063), (0.4712, -9.848e-08, 0.01063), (0.4622, -0.09193, 0.01063), (0.4354, -0.1803, 0.01063), (0.3918, -0.2618, 0.01063), (0.3332, -0.3332, 0.01063), (0.2618, -0.3918, 0.01063), (0.1803, -0.4354, 0.01063), (0.09193, -0.4622, 0.01063), (-2.026e-07, -0.4712, 0.01063), (-0.09193, -0.4622, 0.01063), (-0.1803, -0.4354, 0.01063), (-0.2618, -0.3918, 0.01063), (-0.3332, -0.3332, 0.01063), (-0.3918, -0.2618, 0.01063), (-0.4354, -0.1803, 0.01063), (-0.4622, -0.09193, 0.01063), (-0.4712, 3.209e-07, 0.01063), (-0.4622, 0.09193, 0.01063), (-0.4354, 0.1803, 0.01063), (-0.3918, 0.2618, 0.01063), (-0.3332, 0.3332, 0.01063), (-0.2618, 0.3918, 0.01063), (-0.1803, 0.4354, 0.01063), (-0.09193, 0.4622, 0.01063), (-6.701e-09, 0.1903, 0.2278), (0.03712, 0.1866, 0.2278), (0.07282, 0.1758, 0.2278), (0.1057, 0.1582, 0.2278), (0.1346, 0.1346, 0.2278), (0.1582, 0.1057, 0.2278), (0.1758, 0.07282, 0.2278), (0.1866, 0.03712, 0.2278), (0.1903, -3.777e-08, 0.2278), (0.1866, -0.03712, 0.2278), (0.1758, -0.07282, 0.2278), (0.1582, -0.1057, 0.2278), (0.1346, -0.1346, 0.2278), (0.1057, -0.1582, 0.2278), (0.07282, -0.1758, 0.2278), (0.03712, -0.1866, 0.2278), (-6.87e-08, -0.1903, 0.2278), (-0.03712, -0.1866, 0.2278), (-0.07282, -0.1758, 0.2278), (-0.1057, -0.1582, 0.2278), (-0.1346, -0.1346, 0.2278), (-0.1582, -0.1057, 0.2278), (-0.1758, -0.07282, 0.2278), (-0.1866, -0.03712, 0.2278), (-0.1903, 1.316e-07, 0.2278), (-0.1866, 0.03712, 0.2278), (-0.1758, 0.07282, 0.2278), (-0.1582, 0.1057, 0.2278), (-0.1346, 0.1346, 0.2278), (-0.1057, 0.1582, 0.2278), (-0.07282, 0.1758, 0.2278), (-0.03712, 0.1866, 0.2278), (0.0, 0.04416, 3.511), (0.01796, 0.04034, 3.511), (0.03281, 0.02955, 3.511), (0.04199, 0.01364, 3.511), (0.04391, -0.004615, 3.511), (0.03824, -0.02208, 3.511), (0.02595, -0.03572, 3.511), (0.00918, -0.04319, 3.511), (-0.00918, -0.04319, 3.511), (-0.02595, -0.03572, 3.511), (-0.03824, -0.02208, 3.511), (-0.04391, -0.004615, 3.511), (-0.04199, 0.01364, 3.511), (-0.03281, 0.02955, 3.511), (-0.01796, 0.04034, 3.511), (6.732e-07, 0.04446, 0.5302), (0.01809, 0.04062, 0.5302), (0.03304, 0.02975, 0.5302), (0.04229, 0.01374, 0.5302), (0.04422, -0.004648, 0.5302), (0.03851, -0.02223, 0.5302), (0.02614, -0.03597, 0.5302), (0.009245, -0.04349, 0.5302), (-0.009244, -0.04349, 0.5302), (-0.02613, -0.03597, 0.5302), (-0.03851, -0.02223, 0.5302), (-0.04422, -0.004648, 0.5302), (-0.04229, 0.01374, 0.5302), (-0.03304, 0.02975, 0.5302), (-0.01808, 0.04062, 0.5302), (6.738e-07, 0.1027, 0.2259), (0.04177, 0.09381, 0.2259), (0.07631, 0.06871, 0.2259), (0.09766, 0.03173, 0.2259), (0.1021, -0.01073, 0.2259), (0.08893, -0.05135, 0.2259), (0.06036, -0.08308, 0.2259), (0.02135, -0.1004, 0.2259), (-0.02135, -0.1004, 0.2259), (-0.06036, -0.08308, 0.2259), (-0.08893, -0.05135, 0.2259), (-0.1021, -0.01073, 0.2259), (-0.09766, 0.03173, 0.2259), (-0.07631, 0.06871, 0.2259), (-0.04177, 0.09381, 0.2259), (6.738e-07, 0.1187, 0.378), (0.04829, 0.1085, 0.378), (0.08823, 0.07944, 0.378), (0.1129, 0.03669, 0.378), (0.1181, -0.01241, 0.378), (0.1028, -0.05936, 0.378), (0.06978, -0.09605, 0.378), (0.02468, -0.1161, 0.378), (-0.02468, -0.1161, 0.378), (-0.06978, -0.09605, 0.378), (-0.1028, -0.05936, 0.378), (-0.1181, -0.01241, 0.378), (-0.1129, 0.03669, 0.378), (-0.08823, 0.07944, 0.378), (-0.04829, 0.1085, 0.378), (-0.1092, -0.01148, 0.4568), (-0.09512, -0.05492, 0.4568), (-0.06456, -0.08886, 0.4568), (-0.02283, -0.1074, 0.4568), (0.1045, 0.03394, 0.4568), (0.08162, 0.07349, 0.4568), (0.04467, 0.1003, 0.4568), (6.736e-07, 0.1098, 0.4568), (-0.04467, 0.1003, 0.4568), (-0.08162, 0.07349, 0.4568), (-0.1045, 0.03394, 0.4568), (0.02284, -0.1074, 0.4568), (0.06456, -0.08886, 0.4568), (0.09512, -0.05492, 0.4568), (0.1092, -0.01148, 0.4568), (0.04414, 0.09914, 0.2813), (0.08065, 0.07262, 0.2813), (0.1032, 0.03354, 0.2813), (0.1079, -0.01135, 0.2813), (0.09399, -0.05426, 0.2813), (0.06379, -0.0878, 0.2813), (0.02256, -0.1062, 0.2813), (-0.02256, -0.1062, 0.2813), (-0.06379, -0.0878, 0.2813), (-0.09399, -0.05426, 0.2813), (-0.1079, -0.01134, 0.2813), (-0.1032, 0.03354, 0.2813), (-0.08065, 0.07262, 0.2813), (-0.04414, 0.09914, 0.2813), (6.738e-07, 0.1085, 0.2813)], [], [(96, 1, 3, 97), (97, 3, 5, 98), (98, 5, 7, 99), (99, 7, 9, 100), (100, 9, 11, 101), (101, 11, 13, 102), (102, 13, 15, 103), (103, 15, 17, 104), (104, 17, 19, 105), (105, 19, 21, 106), (106, 21, 23, 107), (107, 23, 25, 108), (108, 25, 27, 109), (109, 27, 29, 110), (110, 29, 31, 111), (111, 31, 33, 112), (112, 33, 35, 113), (113, 35, 37, 114), (114, 37, 39, 115), (115, 39, 41, 116), (116, 41, 43, 117), (117, 43, 45, 118), (118, 45, 47, 119), (119, 47, 49, 120), (120, 49, 51, 121), (121, 51, 53, 122), (122, 53, 55, 123), (123, 55, 57, 124), (124, 57, 59, 125), (125, 59, 61, 126), (3, 1, 63, 61, 59, 57, 55, 53, 51, 49, 47, 45, 43, 41, 39, 37, 35, 33, 31, 29, 27, 25, 23, 21, 19, 17, 15, 13, 11, 9, 7, 5), (127, 63, 1, 96), (126, 61, 63, 127), (0, 2, 4, 6, 8, 10, 12, 14, 16, 18, 20, 22, 24, 26, 28, 30, 32, 34, 36, 38, 40, 42, 44, 46, 48, 50, 52, 54, 56, 58, 60, 62), (0, 64, 65, 2), (2, 65, 66, 4), (4, 66, 67, 6), (6, 67, 68, 8), (8, 68, 69, 10), (10, 69, 70, 12), (12, 70, 71, 14), (14, 71, 72, 16), (16, 72, 73, 18), (18, 73, 74, 20), (20, 74, 75, 22), (22, 75, 76, 24), (24, 76, 77, 26), (26, 77, 78, 28), (28, 78, 79, 30), (30, 79, 80, 32), (32, 80, 81, 34), (34, 81, 82, 36), (36, 82, 83, 38), (38, 83, 84, 40), (40, 84, 85, 42), (42, 85, 86, 44), (44, 86, 87, 46), (46, 87, 88, 48), (48, 88, 89, 50), (50, 89, 90, 52), (52, 90, 91, 54), (54, 91, 92, 56), (56, 92, 93, 58), (58, 93, 94, 60), (62, 95, 64, 0), (60, 94, 95, 62), (64, 96, 97, 65), (65, 97, 98, 66), (66, 98, 99, 67), (67, 99, 100, 68), (68, 100, 101, 69), (69, 101, 102, 70), (70, 102, 103, 71), (71, 103, 104, 72), (72, 104, 105, 73), (73, 105, 106, 74), (74, 106, 107, 75), (75, 107, 108, 76), (76, 108, 109, 77), (77, 109, 110, 78), (78, 110, 111, 79), (79, 111, 112, 80), (80, 112, 113, 81), (81, 113, 114, 82), (82, 114, 115, 83), (83, 115, 116, 84), (84, 116, 117, 85), (85, 117, 118, 86), (86, 118, 119, 87), (87, 119, 120, 88), (88, 120, 121, 89), (89, 121, 122, 90), (90, 122, 123, 91), (91, 123, 124, 92), (92, 124, 125, 93), (93, 125, 126, 94), (95, 127, 96, 64), (94, 126, 127, 95), (143, 128, 129, 144), (144, 129, 130, 145), (145, 130, 131, 146), (146, 131, 132, 147), (147, 132, 133, 148), (148, 133, 134, 149), (149, 134, 135, 150), (150, 135, 136, 151), (151, 136, 137, 152), (152, 137, 138, 153), (153, 138, 139, 154), (154, 139, 140, 155), (155, 140, 141, 156), (129, 128, 142, 141, 140, 139, 138, 137, 136, 135, 134, 133, 132, 131, 130), (157, 142, 128, 143), (156, 141, 142, 157), (158, 159, 160, 161, 162, 163, 164, 165, 166, 167, 168, 169, 170, 171, 172), (217, 173, 174, 203), (203, 174, 175, 204), (204, 175, 176, 205), (205, 176, 177, 206), (206, 177, 178, 207), (207, 178, 179, 208), (208, 179, 180, 209), (209, 180, 181, 210), (210, 181, 182, 211), (211, 182, 183, 212), (212, 183, 184, 213), (213, 184, 185, 214), (214, 185, 186, 215), (216, 187, 173, 217), (215, 186, 187, 216), (186, 197, 196, 187), (175, 193, 192, 176), (180, 199, 191, 181), (178, 201, 200, 179), (185, 198, 197, 186), (173, 195, 194, 174), (183, 189, 188, 184), (177, 202, 201, 178), (176, 192, 202, 177), (181, 191, 190, 182), (179, 200, 199, 180), (187, 196, 195, 173), (174, 194, 193, 175), (184, 188, 198, 185), (182, 190, 189, 183), (158, 217, 203, 159), (159, 203, 204, 160), (160, 204, 205, 161), (161, 205, 206, 162), (162, 206, 207, 163), (163, 207, 208, 164), (164, 208, 209, 165), (165, 209, 210, 166), (166, 210, 211, 167), (167, 211, 212, 168), (168, 212, 213, 169), (169, 213, 214, 170), (170, 214, 215, 171), (172, 216, 217, 158), (171, 215, 216, 172), (192, 146, 147, 202), (196, 157, 143, 195), (195, 143, 144, 194), (198, 155, 156, 197), (201, 148, 149, 200), (191, 151, 152, 190), (190, 152, 153, 189), (202, 147, 148, 201), (197, 156, 157, 196), (194, 144, 145, 193), (188, 154, 155, 198), (200, 149, 150, 199), (199, 150, 151, 191), (189, 153, 154, 188), (193, 145, 146, 192)])
me_ceilinglight_003.materials.append(mat_white)
me_ceilinglight_003.use_remesh_preserve_volume = False
me_ceilinglight_003.use_remesh_preserve_attributes = False
me_ceilinglight_003.use_mirror_vertex_groups = False
me_ceilinglight_003.update()
me_ceilinglight_002 = bpy.data.meshes.new('CeilingLight.002')
me_ceilinglight_002.from_pydata([(-7.694e-08, 0.816, -0.2348), (-1.17e-09, 0.1764, 0.2809), (0.1592, 0.8003, -0.2348), (0.03441, 0.173, 0.2809), (0.3123, 0.7539, -0.2348), (0.0675, 0.163, 0.2809), (0.4533, 0.6784, -0.2348), (0.098, 0.1467, 0.2809), (0.577, 0.577, -0.2348), (0.1247, 0.1247, 0.2809), (0.6785, 0.4533, -0.2348), (0.1467, 0.098, 0.2809), (0.7539, 0.3123, -0.2348), (0.163, 0.0675, 0.2809), (0.8003, 0.1592, -0.2348), (0.173, 0.03441, 0.2809), (0.816, -1.766e-07, -0.2348), (0.1764, -3.782e-08, 0.2809), (0.8003, -0.1592, -0.2348), (0.173, -0.03441, 0.2809), (0.7539, -0.3123, -0.2348), (0.163, -0.0675, 0.2809), (0.6785, -0.4533, -0.2348), (0.1467, -0.098, 0.2809), (0.577, -0.577, -0.2348), (0.1247, -0.1247, 0.2809), (0.4533, -0.6785, -0.2348), (0.098, -0.1467, 0.2809), (0.3123, -0.7539, -0.2348), (0.0675, -0.163, 0.2809), (0.1592, -0.8003, -0.2348), (0.03441, -0.173, 0.2809), (-3.428e-07, -0.816, -0.2348), (-5.865e-08, -0.1764, 0.2809), (-0.1592, -0.8003, -0.2348), (-0.03441, -0.173, 0.2809), (-0.3123, -0.7539, -0.2348), (-0.0675, -0.163, 0.2809), (-0.4533, -0.6785, -0.2348), (-0.098, -0.1467, 0.2809), (-0.577, -0.577, -0.2348), (-0.1247, -0.1247, 0.2809), (-0.6785, -0.4533, -0.2348), (-0.1467, -0.098, 0.2809), (-0.7539, -0.3123, -0.2348), (-0.163, -0.0675, 0.2809), (-0.8003, -0.1592, -0.2348), (-0.173, -0.03441, 0.2809), (-0.816, 5.497e-07, -0.2348), (-0.1764, 1.192e-07, 0.2809), (-0.8003, 0.1592, -0.2348), (-0.173, 0.03441, 0.2809), (-0.7539, 0.3123, -0.2348), (-0.163, 0.0675, 0.2809), (-0.6784, 0.4533, -0.2348), (-0.1467, 0.098, 0.2809), (-0.577, 0.577, -0.2348), (-0.1247, 0.1247, 0.2809), (-0.4533, 0.6785, -0.2348), (-0.098, 0.1467, 0.2809), (-0.3123, 0.7539, -0.2348), (-0.0675, 0.163, 0.2809), (-0.1592, 0.8003, -0.2348), (-0.03441, 0.173, 0.2809), (-4.91e-08, 0.4712, 0.01063), (0.09193, 0.4622, 0.01063), (0.1803, 0.4354, 0.01063), (0.2618, 0.3918, 0.01063), (0.3332, 0.3332, 0.01063), (0.3918, 0.2618, 0.01063), (0.4354, 0.1803, 0.01063), (0.4622, 0.09193, 0.01063), (0.4712, -9.848e-08, 0.01063), (0.4622, -0.09193, 0.01063), (0.4354, -0.1803, 0.01063), (0.3918, -0.2618, 0.01063), (0.3332, -0.3332, 0.01063), (0.2618, -0.3918, 0.01063), (0.1803, -0.4354, 0.01063), (0.09193, -0.4622, 0.01063), (-2.026e-07, -0.4712, 0.01063), (-0.09193, -0.4622, 0.01063), (-0.1803, -0.4354, 0.01063), (-0.2618, -0.3918, 0.01063), (-0.3332, -0.3332, 0.01063), (-0.3918, -0.2618, 0.01063), (-0.4354, -0.1803, 0.01063), (-0.4622, -0.09193, 0.01063), (-0.4712, 3.209e-07, 0.01063), (-0.4622, 0.09193, 0.01063), (-0.4354, 0.1803, 0.01063), (-0.3918, 0.2618, 0.01063), (-0.3332, 0.3332, 0.01063), (-0.2618, 0.3918, 0.01063), (-0.1803, 0.4354, 0.01063), (-0.09193, 0.4622, 0.01063), (-6.701e-09, 0.1903, 0.2278), (0.03712, 0.1866, 0.2278), (0.07282, 0.1758, 0.2278), (0.1057, 0.1582, 0.2278), (0.1346, 0.1346, 0.2278), (0.1582, 0.1057, 0.2278), (0.1758, 0.07282, 0.2278), (0.1866, 0.03712, 0.2278), (0.1903, -3.777e-08, 0.2278), (0.1866, -0.03712, 0.2278), (0.1758, -0.07282, 0.2278), (0.1582, -0.1057, 0.2278), (0.1346, -0.1346, 0.2278), (0.1057, -0.1582, 0.2278), (0.07282, -0.1758, 0.2278), (0.03712, -0.1866, 0.2278), (-6.87e-08, -0.1903, 0.2278), (-0.03712, -0.1866, 0.2278), (-0.07282, -0.1758, 0.2278), (-0.1057, -0.1582, 0.2278), (-0.1346, -0.1346, 0.2278), (-0.1582, -0.1057, 0.2278), (-0.1758, -0.07282, 0.2278), (-0.1866, -0.03712, 0.2278), (-0.1903, 1.316e-07, 0.2278), (-0.1866, 0.03712, 0.2278), (-0.1758, 0.07282, 0.2278), (-0.1582, 0.1057, 0.2278), (-0.1346, 0.1346, 0.2278), (-0.1057, 0.1582, 0.2278), (-0.07282, 0.1758, 0.2278), (-0.03712, 0.1866, 0.2278), (0.0, 0.04416, 3.511), (0.01796, 0.04034, 3.511), (0.03281, 0.02955, 3.511), (0.04199, 0.01364, 3.511), (0.04391, -0.004615, 3.511), (0.03824, -0.02208, 3.511), (0.02595, -0.03572, 3.511), (0.00918, -0.04319, 3.511), (-0.00918, -0.04319, 3.511), (-0.02595, -0.03572, 3.511), (-0.03824, -0.02208, 3.511), (-0.04391, -0.004615, 3.511), (-0.04199, 0.01364, 3.511), (-0.03281, 0.02955, 3.511), (-0.01796, 0.04034, 3.511), (6.732e-07, 0.04446, 0.5302), (0.01809, 0.04062, 0.5302), (0.03304, 0.02975, 0.5302), (0.04229, 0.01374, 0.5302), (0.04422, -0.004648, 0.5302), (0.03851, -0.02223, 0.5302), (0.02614, -0.03597, 0.5302), (0.009245, -0.04349, 0.5302), (-0.009244, -0.04349, 0.5302), (-0.02613, -0.03597, 0.5302), (-0.03851, -0.02223, 0.5302), (-0.04422, -0.004648, 0.5302), (-0.04229, 0.01374, 0.5302), (-0.03304, 0.02975, 0.5302), (-0.01808, 0.04062, 0.5302), (6.738e-07, 0.1027, 0.2259), (0.04177, 0.09381, 0.2259), (0.07631, 0.06871, 0.2259), (0.09766, 0.03173, 0.2259), (0.1021, -0.01073, 0.2259), (0.08893, -0.05135, 0.2259), (0.06036, -0.08308, 0.2259), (0.02135, -0.1004, 0.2259), (-0.02135, -0.1004, 0.2259), (-0.06036, -0.08308, 0.2259), (-0.08893, -0.05135, 0.2259), (-0.1021, -0.01073, 0.2259), (-0.09766, 0.03173, 0.2259), (-0.07631, 0.06871, 0.2259), (-0.04177, 0.09381, 0.2259), (6.738e-07, 0.1187, 0.378), (0.04829, 0.1085, 0.378), (0.08823, 0.07944, 0.378), (0.1129, 0.03669, 0.378), (0.1181, -0.01241, 0.378), (0.1028, -0.05936, 0.378), (0.06978, -0.09605, 0.378), (0.02468, -0.1161, 0.378), (-0.02468, -0.1161, 0.378), (-0.06978, -0.09605, 0.378), (-0.1028, -0.05936, 0.378), (-0.1181, -0.01241, 0.378), (-0.1129, 0.03669, 0.378), (-0.08823, 0.07944, 0.378), (-0.04829, 0.1085, 0.378), (-0.1092, -0.01148, 0.4568), (-0.09512, -0.05492, 0.4568), (-0.06456, -0.08886, 0.4568), (-0.02283, -0.1074, 0.4568), (0.1045, 0.03394, 0.4568), (0.08162, 0.07349, 0.4568), (0.04467, 0.1003, 0.4568), (6.736e-07, 0.1098, 0.4568), (-0.04467, 0.1003, 0.4568), (-0.08162, 0.07349, 0.4568), (-0.1045, 0.03394, 0.4568), (0.02284, -0.1074, 0.4568), (0.06456, -0.08886, 0.4568), (0.09512, -0.05492, 0.4568), (0.1092, -0.01148, 0.4568), (0.04414, 0.09914, 0.2813), (0.08065, 0.07262, 0.2813), (0.1032, 0.03354, 0.2813), (0.1079, -0.01135, 0.2813), (0.09399, -0.05426, 0.2813), (0.06379, -0.0878, 0.2813), (0.02256, -0.1062, 0.2813), (-0.02256, -0.1062, 0.2813), (-0.06379, -0.0878, 0.2813), (-0.09399, -0.05426, 0.2813), (-0.1079, -0.01134, 0.2813), (-0.1032, 0.03354, 0.2813), (-0.08065, 0.07262, 0.2813), (-0.04414, 0.09914, 0.2813), (6.738e-07, 0.1085, 0.2813)], [], [(96, 1, 3, 97), (97, 3, 5, 98), (98, 5, 7, 99), (99, 7, 9, 100), (100, 9, 11, 101), (101, 11, 13, 102), (102, 13, 15, 103), (103, 15, 17, 104), (104, 17, 19, 105), (105, 19, 21, 106), (106, 21, 23, 107), (107, 23, 25, 108), (108, 25, 27, 109), (109, 27, 29, 110), (110, 29, 31, 111), (111, 31, 33, 112), (112, 33, 35, 113), (113, 35, 37, 114), (114, 37, 39, 115), (115, 39, 41, 116), (116, 41, 43, 117), (117, 43, 45, 118), (118, 45, 47, 119), (119, 47, 49, 120), (120, 49, 51, 121), (121, 51, 53, 122), (122, 53, 55, 123), (123, 55, 57, 124), (124, 57, 59, 125), (125, 59, 61, 126), (3, 1, 63, 61, 59, 57, 55, 53, 51, 49, 47, 45, 43, 41, 39, 37, 35, 33, 31, 29, 27, 25, 23, 21, 19, 17, 15, 13, 11, 9, 7, 5), (127, 63, 1, 96), (126, 61, 63, 127), (0, 2, 4, 6, 8, 10, 12, 14, 16, 18, 20, 22, 24, 26, 28, 30, 32, 34, 36, 38, 40, 42, 44, 46, 48, 50, 52, 54, 56, 58, 60, 62), (0, 64, 65, 2), (2, 65, 66, 4), (4, 66, 67, 6), (6, 67, 68, 8), (8, 68, 69, 10), (10, 69, 70, 12), (12, 70, 71, 14), (14, 71, 72, 16), (16, 72, 73, 18), (18, 73, 74, 20), (20, 74, 75, 22), (22, 75, 76, 24), (24, 76, 77, 26), (26, 77, 78, 28), (28, 78, 79, 30), (30, 79, 80, 32), (32, 80, 81, 34), (34, 81, 82, 36), (36, 82, 83, 38), (38, 83, 84, 40), (40, 84, 85, 42), (42, 85, 86, 44), (44, 86, 87, 46), (46, 87, 88, 48), (48, 88, 89, 50), (50, 89, 90, 52), (52, 90, 91, 54), (54, 91, 92, 56), (56, 92, 93, 58), (58, 93, 94, 60), (62, 95, 64, 0), (60, 94, 95, 62), (64, 96, 97, 65), (65, 97, 98, 66), (66, 98, 99, 67), (67, 99, 100, 68), (68, 100, 101, 69), (69, 101, 102, 70), (70, 102, 103, 71), (71, 103, 104, 72), (72, 104, 105, 73), (73, 105, 106, 74), (74, 106, 107, 75), (75, 107, 108, 76), (76, 108, 109, 77), (77, 109, 110, 78), (78, 110, 111, 79), (79, 111, 112, 80), (80, 112, 113, 81), (81, 113, 114, 82), (82, 114, 115, 83), (83, 115, 116, 84), (84, 116, 117, 85), (85, 117, 118, 86), (86, 118, 119, 87), (87, 119, 120, 88), (88, 120, 121, 89), (89, 121, 122, 90), (90, 122, 123, 91), (91, 123, 124, 92), (92, 124, 125, 93), (93, 125, 126, 94), (95, 127, 96, 64), (94, 126, 127, 95), (143, 128, 129, 144), (144, 129, 130, 145), (145, 130, 131, 146), (146, 131, 132, 147), (147, 132, 133, 148), (148, 133, 134, 149), (149, 134, 135, 150), (150, 135, 136, 151), (151, 136, 137, 152), (152, 137, 138, 153), (153, 138, 139, 154), (154, 139, 140, 155), (155, 140, 141, 156), (129, 128, 142, 141, 140, 139, 138, 137, 136, 135, 134, 133, 132, 131, 130), (157, 142, 128, 143), (156, 141, 142, 157), (158, 159, 160, 161, 162, 163, 164, 165, 166, 167, 168, 169, 170, 171, 172), (217, 173, 174, 203), (203, 174, 175, 204), (204, 175, 176, 205), (205, 176, 177, 206), (206, 177, 178, 207), (207, 178, 179, 208), (208, 179, 180, 209), (209, 180, 181, 210), (210, 181, 182, 211), (211, 182, 183, 212), (212, 183, 184, 213), (213, 184, 185, 214), (214, 185, 186, 215), (216, 187, 173, 217), (215, 186, 187, 216), (186, 197, 196, 187), (175, 193, 192, 176), (180, 199, 191, 181), (178, 201, 200, 179), (185, 198, 197, 186), (173, 195, 194, 174), (183, 189, 188, 184), (177, 202, 201, 178), (176, 192, 202, 177), (181, 191, 190, 182), (179, 200, 199, 180), (187, 196, 195, 173), (174, 194, 193, 175), (184, 188, 198, 185), (182, 190, 189, 183), (158, 217, 203, 159), (159, 203, 204, 160), (160, 204, 205, 161), (161, 205, 206, 162), (162, 206, 207, 163), (163, 207, 208, 164), (164, 208, 209, 165), (165, 209, 210, 166), (166, 210, 211, 167), (167, 211, 212, 168), (168, 212, 213, 169), (169, 213, 214, 170), (170, 214, 215, 171), (172, 216, 217, 158), (171, 215, 216, 172), (192, 146, 147, 202), (196, 157, 143, 195), (195, 143, 144, 194), (198, 155, 156, 197), (201, 148, 149, 200), (191, 151, 152, 190), (190, 152, 153, 189), (202, 147, 148, 201), (197, 156, 157, 196), (194, 144, 145, 193), (188, 154, 155, 198), (200, 149, 150, 199), (199, 150, 151, 191), (189, 153, 154, 188), (193, 145, 146, 192)])
me_ceilinglight_002.materials.append(mat_white)
me_ceilinglight_002.use_remesh_preserve_volume = False
me_ceilinglight_002.use_remesh_preserve_attributes = False
me_ceilinglight_002.use_mirror_vertex_groups = False
me_ceilinglight_002.update()
me_ceilinglight = bpy.data.meshes.new('CeilingLight')
me_ceilinglight.from_pydata([(-7.694e-08, 0.816, -0.2348), (-1.17e-09, 0.1764, 0.2809), (0.1592, 0.8003, -0.2348), (0.03441, 0.173, 0.2809), (0.3123, 0.7539, -0.2348), (0.0675, 0.163, 0.2809), (0.4533, 0.6784, -0.2348), (0.098, 0.1467, 0.2809), (0.577, 0.577, -0.2348), (0.1247, 0.1247, 0.2809), (0.6785, 0.4533, -0.2348), (0.1467, 0.098, 0.2809), (0.7539, 0.3123, -0.2348), (0.163, 0.0675, 0.2809), (0.8003, 0.1592, -0.2348), (0.173, 0.03441, 0.2809), (0.816, -1.766e-07, -0.2348), (0.1764, -3.782e-08, 0.2809), (0.8003, -0.1592, -0.2348), (0.173, -0.03441, 0.2809), (0.7539, -0.3123, -0.2348), (0.163, -0.0675, 0.2809), (0.6785, -0.4533, -0.2348), (0.1467, -0.098, 0.2809), (0.577, -0.577, -0.2348), (0.1247, -0.1247, 0.2809), (0.4533, -0.6785, -0.2348), (0.098, -0.1467, 0.2809), (0.3123, -0.7539, -0.2348), (0.0675, -0.163, 0.2809), (0.1592, -0.8003, -0.2348), (0.03441, -0.173, 0.2809), (-3.428e-07, -0.816, -0.2348), (-5.865e-08, -0.1764, 0.2809), (-0.1592, -0.8003, -0.2348), (-0.03441, -0.173, 0.2809), (-0.3123, -0.7539, -0.2348), (-0.0675, -0.163, 0.2809), (-0.4533, -0.6785, -0.2348), (-0.098, -0.1467, 0.2809), (-0.577, -0.577, -0.2348), (-0.1247, -0.1247, 0.2809), (-0.6785, -0.4533, -0.2348), (-0.1467, -0.098, 0.2809), (-0.7539, -0.3123, -0.2348), (-0.163, -0.0675, 0.2809), (-0.8003, -0.1592, -0.2348), (-0.173, -0.03441, 0.2809), (-0.816, 5.497e-07, -0.2348), (-0.1764, 1.192e-07, 0.2809), (-0.8003, 0.1592, -0.2348), (-0.173, 0.03441, 0.2809), (-0.7539, 0.3123, -0.2348), (-0.163, 0.0675, 0.2809), (-0.6784, 0.4533, -0.2348), (-0.1467, 0.098, 0.2809), (-0.577, 0.577, -0.2348), (-0.1247, 0.1247, 0.2809), (-0.4533, 0.6785, -0.2348), (-0.098, 0.1467, 0.2809), (-0.3123, 0.7539, -0.2348), (-0.0675, 0.163, 0.2809), (-0.1592, 0.8003, -0.2348), (-0.03441, 0.173, 0.2809), (-4.91e-08, 0.4712, 0.01063), (0.09193, 0.4622, 0.01063), (0.1803, 0.4354, 0.01063), (0.2618, 0.3918, 0.01063), (0.3332, 0.3332, 0.01063), (0.3918, 0.2618, 0.01063), (0.4354, 0.1803, 0.01063), (0.4622, 0.09193, 0.01063), (0.4712, -9.848e-08, 0.01063), (0.4622, -0.09193, 0.01063), (0.4354, -0.1803, 0.01063), (0.3918, -0.2618, 0.01063), (0.3332, -0.3332, 0.01063), (0.2618, -0.3918, 0.01063), (0.1803, -0.4354, 0.01063), (0.09193, -0.4622, 0.01063), (-2.026e-07, -0.4712, 0.01063), (-0.09193, -0.4622, 0.01063), (-0.1803, -0.4354, 0.01063), (-0.2618, -0.3918, 0.01063), (-0.3332, -0.3332, 0.01063), (-0.3918, -0.2618, 0.01063), (-0.4354, -0.1803, 0.01063), (-0.4622, -0.09193, 0.01063), (-0.4712, 3.209e-07, 0.01063), (-0.4622, 0.09193, 0.01063), (-0.4354, 0.1803, 0.01063), (-0.3918, 0.2618, 0.01063), (-0.3332, 0.3332, 0.01063), (-0.2618, 0.3918, 0.01063), (-0.1803, 0.4354, 0.01063), (-0.09193, 0.4622, 0.01063), (-6.701e-09, 0.1903, 0.2278), (0.03712, 0.1866, 0.2278), (0.07282, 0.1758, 0.2278), (0.1057, 0.1582, 0.2278), (0.1346, 0.1346, 0.2278), (0.1582, 0.1057, 0.2278), (0.1758, 0.07282, 0.2278), (0.1866, 0.03712, 0.2278), (0.1903, -3.777e-08, 0.2278), (0.1866, -0.03712, 0.2278), (0.1758, -0.07282, 0.2278), (0.1582, -0.1057, 0.2278), (0.1346, -0.1346, 0.2278), (0.1057, -0.1582, 0.2278), (0.07282, -0.1758, 0.2278), (0.03712, -0.1866, 0.2278), (-6.87e-08, -0.1903, 0.2278), (-0.03712, -0.1866, 0.2278), (-0.07282, -0.1758, 0.2278), (-0.1057, -0.1582, 0.2278), (-0.1346, -0.1346, 0.2278), (-0.1582, -0.1057, 0.2278), (-0.1758, -0.07282, 0.2278), (-0.1866, -0.03712, 0.2278), (-0.1903, 1.316e-07, 0.2278), (-0.1866, 0.03712, 0.2278), (-0.1758, 0.07282, 0.2278), (-0.1582, 0.1057, 0.2278), (-0.1346, 0.1346, 0.2278), (-0.1057, 0.1582, 0.2278), (-0.07282, 0.1758, 0.2278), (-0.03712, 0.1866, 0.2278), (0.0, 0.04416, 3.511), (0.01796, 0.04034, 3.511), (0.03281, 0.02955, 3.511), (0.04199, 0.01364, 3.511), (0.04391, -0.004615, 3.511), (0.03824, -0.02208, 3.511), (0.02595, -0.03572, 3.511), (0.00918, -0.04319, 3.511), (-0.00918, -0.04319, 3.511), (-0.02595, -0.03572, 3.511), (-0.03824, -0.02208, 3.511), (-0.04391, -0.004615, 3.511), (-0.04199, 0.01364, 3.511), (-0.03281, 0.02955, 3.511), (-0.01796, 0.04034, 3.511), (6.732e-07, 0.04446, 0.5302), (0.01809, 0.04062, 0.5302), (0.03304, 0.02975, 0.5302), (0.04229, 0.01374, 0.5302), (0.04422, -0.004648, 0.5302), (0.03851, -0.02223, 0.5302), (0.02614, -0.03597, 0.5302), (0.009245, -0.04349, 0.5302), (-0.009244, -0.04349, 0.5302), (-0.02613, -0.03597, 0.5302), (-0.03851, -0.02223, 0.5302), (-0.04422, -0.004648, 0.5302), (-0.04229, 0.01374, 0.5302), (-0.03304, 0.02975, 0.5302), (-0.01808, 0.04062, 0.5302), (6.738e-07, 0.1027, 0.2259), (0.04177, 0.09381, 0.2259), (0.07631, 0.06871, 0.2259), (0.09766, 0.03173, 0.2259), (0.1021, -0.01073, 0.2259), (0.08893, -0.05135, 0.2259), (0.06036, -0.08308, 0.2259), (0.02135, -0.1004, 0.2259), (-0.02135, -0.1004, 0.2259), (-0.06036, -0.08308, 0.2259), (-0.08893, -0.05135, 0.2259), (-0.1021, -0.01073, 0.2259), (-0.09766, 0.03173, 0.2259), (-0.07631, 0.06871, 0.2259), (-0.04177, 0.09381, 0.2259), (6.738e-07, 0.1187, 0.378), (0.04829, 0.1085, 0.378), (0.08823, 0.07944, 0.378), (0.1129, 0.03669, 0.378), (0.1181, -0.01241, 0.378), (0.1028, -0.05936, 0.378), (0.06978, -0.09605, 0.378), (0.02468, -0.1161, 0.378), (-0.02468, -0.1161, 0.378), (-0.06978, -0.09605, 0.378), (-0.1028, -0.05936, 0.378), (-0.1181, -0.01241, 0.378), (-0.1129, 0.03669, 0.378), (-0.08823, 0.07944, 0.378), (-0.04829, 0.1085, 0.378), (-0.1092, -0.01148, 0.4568), (-0.09512, -0.05492, 0.4568), (-0.06456, -0.08886, 0.4568), (-0.02283, -0.1074, 0.4568), (0.1045, 0.03394, 0.4568), (0.08162, 0.07349, 0.4568), (0.04467, 0.1003, 0.4568), (6.736e-07, 0.1098, 0.4568), (-0.04467, 0.1003, 0.4568), (-0.08162, 0.07349, 0.4568), (-0.1045, 0.03394, 0.4568), (0.02284, -0.1074, 0.4568), (0.06456, -0.08886, 0.4568), (0.09512, -0.05492, 0.4568), (0.1092, -0.01148, 0.4568), (0.04414, 0.09914, 0.2813), (0.08065, 0.07262, 0.2813), (0.1032, 0.03354, 0.2813), (0.1079, -0.01135, 0.2813), (0.09399, -0.05426, 0.2813), (0.06379, -0.0878, 0.2813), (0.02256, -0.1062, 0.2813), (-0.02256, -0.1062, 0.2813), (-0.06379, -0.0878, 0.2813), (-0.09399, -0.05426, 0.2813), (-0.1079, -0.01134, 0.2813), (-0.1032, 0.03354, 0.2813), (-0.08065, 0.07262, 0.2813), (-0.04414, 0.09914, 0.2813), (6.738e-07, 0.1085, 0.2813)], [], [(96, 1, 3, 97), (97, 3, 5, 98), (98, 5, 7, 99), (99, 7, 9, 100), (100, 9, 11, 101), (101, 11, 13, 102), (102, 13, 15, 103), (103, 15, 17, 104), (104, 17, 19, 105), (105, 19, 21, 106), (106, 21, 23, 107), (107, 23, 25, 108), (108, 25, 27, 109), (109, 27, 29, 110), (110, 29, 31, 111), (111, 31, 33, 112), (112, 33, 35, 113), (113, 35, 37, 114), (114, 37, 39, 115), (115, 39, 41, 116), (116, 41, 43, 117), (117, 43, 45, 118), (118, 45, 47, 119), (119, 47, 49, 120), (120, 49, 51, 121), (121, 51, 53, 122), (122, 53, 55, 123), (123, 55, 57, 124), (124, 57, 59, 125), (125, 59, 61, 126), (3, 1, 63, 61, 59, 57, 55, 53, 51, 49, 47, 45, 43, 41, 39, 37, 35, 33, 31, 29, 27, 25, 23, 21, 19, 17, 15, 13, 11, 9, 7, 5), (127, 63, 1, 96), (126, 61, 63, 127), (0, 2, 4, 6, 8, 10, 12, 14, 16, 18, 20, 22, 24, 26, 28, 30, 32, 34, 36, 38, 40, 42, 44, 46, 48, 50, 52, 54, 56, 58, 60, 62), (0, 64, 65, 2), (2, 65, 66, 4), (4, 66, 67, 6), (6, 67, 68, 8), (8, 68, 69, 10), (10, 69, 70, 12), (12, 70, 71, 14), (14, 71, 72, 16), (16, 72, 73, 18), (18, 73, 74, 20), (20, 74, 75, 22), (22, 75, 76, 24), (24, 76, 77, 26), (26, 77, 78, 28), (28, 78, 79, 30), (30, 79, 80, 32), (32, 80, 81, 34), (34, 81, 82, 36), (36, 82, 83, 38), (38, 83, 84, 40), (40, 84, 85, 42), (42, 85, 86, 44), (44, 86, 87, 46), (46, 87, 88, 48), (48, 88, 89, 50), (50, 89, 90, 52), (52, 90, 91, 54), (54, 91, 92, 56), (56, 92, 93, 58), (58, 93, 94, 60), (62, 95, 64, 0), (60, 94, 95, 62), (64, 96, 97, 65), (65, 97, 98, 66), (66, 98, 99, 67), (67, 99, 100, 68), (68, 100, 101, 69), (69, 101, 102, 70), (70, 102, 103, 71), (71, 103, 104, 72), (72, 104, 105, 73), (73, 105, 106, 74), (74, 106, 107, 75), (75, 107, 108, 76), (76, 108, 109, 77), (77, 109, 110, 78), (78, 110, 111, 79), (79, 111, 112, 80), (80, 112, 113, 81), (81, 113, 114, 82), (82, 114, 115, 83), (83, 115, 116, 84), (84, 116, 117, 85), (85, 117, 118, 86), (86, 118, 119, 87), (87, 119, 120, 88), (88, 120, 121, 89), (89, 121, 122, 90), (90, 122, 123, 91), (91, 123, 124, 92), (92, 124, 125, 93), (93, 125, 126, 94), (95, 127, 96, 64), (94, 126, 127, 95), (143, 128, 129, 144), (144, 129, 130, 145), (145, 130, 131, 146), (146, 131, 132, 147), (147, 132, 133, 148), (148, 133, 134, 149), (149, 134, 135, 150), (150, 135, 136, 151), (151, 136, 137, 152), (152, 137, 138, 153), (153, 138, 139, 154), (154, 139, 140, 155), (155, 140, 141, 156), (129, 128, 142, 141, 140, 139, 138, 137, 136, 135, 134, 133, 132, 131, 130), (157, 142, 128, 143), (156, 141, 142, 157), (158, 159, 160, 161, 162, 163, 164, 165, 166, 167, 168, 169, 170, 171, 172), (217, 173, 174, 203), (203, 174, 175, 204), (204, 175, 176, 205), (205, 176, 177, 206), (206, 177, 178, 207), (207, 178, 179, 208), (208, 179, 180, 209), (209, 180, 181, 210), (210, 181, 182, 211), (211, 182, 183, 212), (212, 183, 184, 213), (213, 184, 185, 214), (214, 185, 186, 215), (216, 187, 173, 217), (215, 186, 187, 216), (186, 197, 196, 187), (175, 193, 192, 176), (180, 199, 191, 181), (178, 201, 200, 179), (185, 198, 197, 186), (173, 195, 194, 174), (183, 189, 188, 184), (177, 202, 201, 178), (176, 192, 202, 177), (181, 191, 190, 182), (179, 200, 199, 180), (187, 196, 195, 173), (174, 194, 193, 175), (184, 188, 198, 185), (182, 190, 189, 183), (158, 217, 203, 159), (159, 203, 204, 160), (160, 204, 205, 161), (161, 205, 206, 162), (162, 206, 207, 163), (163, 207, 208, 164), (164, 208, 209, 165), (165, 209, 210, 166), (166, 210, 211, 167), (167, 211, 212, 168), (168, 212, 213, 169), (169, 213, 214, 170), (170, 214, 215, 171), (172, 216, 217, 158), (171, 215, 216, 172), (192, 146, 147, 202), (196, 157, 143, 195), (195, 143, 144, 194), (198, 155, 156, 197), (201, 148, 149, 200), (191, 151, 152, 190), (190, 152, 153, 189), (202, 147, 148, 201), (197, 156, 157, 196), (194, 144, 145, 193), (188, 154, 155, 198), (200, 149, 150, 199), (199, 150, 151, 191), (189, 153, 154, 188), (193, 145, 146, 192)])
me_ceilinglight.materials.append(mat_white)
me_ceilinglight.use_remesh_preserve_volume = False
me_ceilinglight.use_remesh_preserve_attributes = False
me_ceilinglight.use_mirror_vertex_groups = False
me_ceilinglight.update()
me_pathfindingnode_001 = bpy.data.meshes.new('PathfindingNode.001')
me_pathfindingnode_001.from_pydata([(-0.25, -0.25, -0.25), (-0.25, 0.25, -0.25), (0.25, 0.25, -0.25), (0.25, -0.25, -0.25), (-0.25, -0.25, 0.25), (-0.25, 0.25, 0.25), (0.25, 0.25, 0.25), (0.25, -0.25, 0.25)], [], [(4, 5, 1, 0), (5, 6, 2, 1), (6, 7, 3, 2), (7, 4, 0, 3), (0, 1, 2, 3), (7, 6, 5, 4)])
me_pathfindingnode_001.materials.append(None)
me_pathfindingnode_001.use_remesh_preserve_volume = False
me_pathfindingnode_001.use_remesh_preserve_attributes = False
me_pathfindingnode_001.use_mirror_vertex_groups = False
me_pathfindingnode_001.update()
me_pathfindingnode = bpy.data.meshes.new('PathfindingNode')
me_pathfindingnode.from_pydata([(-0.25, -0.25, -0.25), (-0.25, 0.25, -0.25), (0.25, 0.25, -0.25), (0.25, -0.25, -0.25), (-0.25, -0.25, 0.25), (-0.25, 0.25, 0.25), (0.25, 0.25, 0.25), (0.25, -0.25, 0.25)], [], [(4, 5, 1, 0), (5, 6, 2, 1), (6, 7, 3, 2), (7, 4, 0, 3), (0, 1, 2, 3), (7, 6, 5, 4)])
me_pathfindingnode.materials.append(None)
me_pathfindingnode.use_remesh_preserve_volume = False
me_pathfindingnode.use_remesh_preserve_attributes = False
me_pathfindingnode.use_mirror_vertex_groups = False
me_pathfindingnode.update()
me_pathfindingnode_1 = bpy.data.meshes.new('PathfindingNode')
me_pathfindingnode_1.from_pydata([], [], [])
me_pathfindingnode_1.materials.append(None)
me_pathfindingnode_1.update()
me_pathfindingnode_003 = bpy.data.meshes.new('PathfindingNode.003')
me_pathfindingnode_003.from_pydata([(-0.25, -0.25, -0.25), (-0.25, 0.25, -0.25), (0.25, 0.25, -0.25), (0.25, -0.25, -0.25), (-0.25, -0.25, 0.25), (-0.25, 0.25, 0.25), (0.25, 0.25, 0.25), (0.25, -0.25, 0.25)], [], [(4, 5, 1, 0), (5, 6, 2, 1), (6, 7, 3, 2), (7, 4, 0, 3), (0, 1, 2, 3), (7, 6, 5, 4)])
me_pathfindingnode_003.materials.append(None)
me_pathfindingnode_003.use_remesh_preserve_volume = False
me_pathfindingnode_003.use_remesh_preserve_attributes = False
me_pathfindingnode_003.use_mirror_vertex_groups = False
me_pathfindingnode_003.update()
me_pathfindingnode_002 = bpy.data.meshes.new('PathfindingNode.002')
me_pathfindingnode_002.from_pydata([(-0.25, -0.25, -0.25), (-0.25, 0.25, -0.25), (0.25, 0.25, -0.25), (0.25, -0.25, -0.25), (-0.25, -0.25, 0.25), (-0.25, 0.25, 0.25), (0.25, 0.25, 0.25), (0.25, -0.25, 0.25)], [], [(4, 5, 1, 0), (5, 6, 2, 1), (6, 7, 3, 2), (7, 4, 0, 3), (0, 1, 2, 3), (7, 6, 5, 4)])
me_pathfindingnode_002.materials.append(None)
me_pathfindingnode_002.use_remesh_preserve_volume = False
me_pathfindingnode_002.use_remesh_preserve_attributes = False
me_pathfindingnode_002.use_mirror_vertex_groups = False
me_pathfindingnode_002.update()

# ---- objects
ob_plane = bpy.data.objects.new('Plane', me_plane)
ob_wall_010 = bpy.data.objects.new('Wall.010', me_wall_010)
ob_wall_009 = bpy.data.objects.new('Wall.009', me_wall_009)
ob_wall_008 = bpy.data.objects.new('Wall.008', me_wall_008)
ob_wall_007 = bpy.data.objects.new('Wall.007', me_wall_007)
ob_wall_006 = bpy.data.objects.new('Wall.006', me_wall_006)
ob_wall_005 = bpy.data.objects.new('Wall.005', me_wall_005)
ob_wall_004 = bpy.data.objects.new('Wall.004', me_wall_004)
ob_wall_003 = bpy.data.objects.new('Wall.003', me_wall_003)
ob_wall_002 = bpy.data.objects.new('Wall.002', me_wall_002)
ob_wall_001 = bpy.data.objects.new('Wall.001', me_wall_001)
ob_wall = bpy.data.objects.new('Wall', me_wall)
ob_mobster_proxy_002 = bpy.data.objects.new('Mobster_proxy.002', me_mobster_001)
ob_mobster_proxy_001 = bpy.data.objects.new('Mobster_proxy.001', me_mobster)
ob_jacket_proxy = bpy.data.objects.new('Jacket_proxy', me_jacket)
ob_mobster_proxy = bpy.data.objects.new('Mobster_proxy', me_mobster_1)
ob_table_proxy = bpy.data.objects.new('Table_proxy', me_table)
ob_bartable_proxy = bpy.data.objects.new('BarTable_proxy', me_bartable)
ob_ceilinglight_001 = bpy.data.objects.new('CeilingLight.001', me_ceilinglight_003)
ob_point_001 = bpy.data.objects.new('Point.001', light_point_003)
ob_ceilinglight_002 = bpy.data.objects.new('CeilingLight.002', me_ceilinglight_002)
ob_point_002 = bpy.data.objects.new('Point.002', light_point_002)
ob_ceilinglight = bpy.data.objects.new('CeilingLight', me_ceilinglight)
ob_point = bpy.data.objects.new('Point', light_point)
ob_lighting = bpy.data.objects.new('Lighting', None)
ob_lighting_target = bpy.data.objects.new('Lighting.Target', None)
ob_sun = bpy.data.objects.new('Sun', light_sun)
ob_spot = bpy.data.objects.new('Spot', light_spot)
ob_pathfindingnode_proxy_002 = bpy.data.objects.new('PathfindingNode_proxy.002', me_pathfindingnode_001)
ob_pathfindingnode_proxy_001 = bpy.data.objects.new('PathfindingNode_proxy.001', me_pathfindingnode)
ob_pathfindingnode_proxy = bpy.data.objects.new('PathfindingNode_proxy', me_pathfindingnode_1)
ob_pathfindingnode_proxy_004 = bpy.data.objects.new('PathfindingNode_proxy.004', me_pathfindingnode_003)
ob_pathfindingnode_proxy_003 = bpy.data.objects.new('PathfindingNode_proxy.003', me_pathfindingnode_002)
ob_camera = bpy.data.objects.new('Camera', cam_camera)

# ---- transforms, parenting, visibility, modifiers, constraints
ob_plane.location = (0.0, 0.0, 0.0)
ob_plane.scale = (200.0, 200.0, 200.0)
ob_plane.lineart.crease_threshold = 0.0
ob_wall_010.location = (25.0, 15.5, 0.0)
ob_wall_010.rotation_euler = (0.0, -0.0, 1.571)
ob_wall_010.lock_location = (False, False, True)
ob_wall_010.lineart.crease_threshold = 0.0
ob_wall_009.location = (25.0, 5.5, 0.0)
ob_wall_009.rotation_euler = (0.0, -0.0, 1.571)
ob_wall_009.lock_location = (False, False, True)
ob_wall_009.lineart.crease_threshold = 0.0
ob_wall_008.location = (-11.0, 5.5, 0.0)
ob_wall_008.rotation_euler = (0.0, -0.0, 1.571)
ob_wall_008.scale = (4.1, 1.0, 1.0)
ob_wall_008.lock_location = (False, False, True)
ob_wall_008.lineart.crease_threshold = 0.0
ob_wall_007.location = (22.0, 11.0, 0.0)
ob_wall_007.rotation_euler = (0.0, -0.0, 3.142)
ob_wall_007.scale = (1.008, 1.0, 1.0)
ob_wall_007.lock_location = (False, False, True)
ob_wall_007.lineart.crease_threshold = 0.0
ob_wall_006.location = (4.0, 20.0, 0.0)
ob_wall_006.rotation_euler = (0.0, -0.0, 3.142)
ob_wall_006.scale = (5.25, 1.0, 1.0)
ob_wall_006.lock_location = (False, False, True)
ob_wall_006.lineart.crease_threshold = 0.0
ob_wall_005.location = (1.0, 5.5, 0.0)
ob_wall_005.rotation_euler = (0.0, -0.0, 1.571)
ob_wall_005.lock_location = (False, False, True)
ob_wall_005.lineart.crease_threshold = 0.0
ob_wall_004.location = (9.0, 15.5, 0.0)
ob_wall_004.rotation_euler = (0.0, -0.0, 1.571)
ob_wall_004.lock_location = (False, False, True)
ob_wall_004.lineart.crease_threshold = 0.0
ob_wall_003.location = (12.0, 11.0, 0.0)
ob_wall_003.rotation_euler = (0.0, -0.0, 3.142)
ob_wall_003.scale = (1.008, 1.0, 1.0)
ob_wall_003.lock_location = (False, False, True)
ob_wall_003.lineart.crease_threshold = 0.0
ob_wall_002.location = (16.0, 1.0, 0.0)
ob_wall_002.rotation_euler = (0.0, -0.0, 3.142)
ob_wall_002.scale = (2.52, 1.0, 1.0)
ob_wall_002.lock_location = (False, False, True)
ob_wall_002.lineart.crease_threshold = 0.0
ob_wall_001.location = (9.0, -3.5, 0.0)
ob_wall_001.rotation_euler = (0.0, -0.0, 1.571)
ob_wall_001.lock_location = (False, False, True)
ob_wall_001.lineart.crease_threshold = 0.0
ob_wall.location = (-33.0, -14.0, 0.0)
ob_wall.rotation_euler = (0.0, -0.0, 1.571)
ob_wall.lock_location = (False, False, True)
ob_wall.lineart.crease_threshold = 0.0
ob_mobster_proxy_002.location = (17.0, -17.0, 0.0)
ob_mobster_proxy_002.lock_location = (False, False, True)
ob_mobster_proxy_002.lineart.crease_threshold = 0.0
ob_mobster_proxy_001.location = (-6.0, 8.0, 0.0)
ob_mobster_proxy_001.lock_location = (False, False, True)
ob_mobster_proxy_001.lineart.crease_threshold = 0.0
ob_jacket_proxy.location = (0.0, 6.0, 0.0)
ob_jacket_proxy.lock_location = (False, False, True)
ob_jacket_proxy.lineart.crease_threshold = 0.0
ob_mobster_proxy.location = (6.0, -4.0, 0.0)
ob_mobster_proxy.lock_location = (False, False, True)
ob_mobster_proxy.lineart.crease_threshold = 0.0
ob_table_proxy.location = (17.0, 6.0, 0.0)
ob_table_proxy.rotation_euler = (0.0, -0.0, 1.571)
ob_table_proxy.scale = (0.2068, 0.2068, 0.4253)
ob_table_proxy.lineart.crease_threshold = 0.0
ob_bartable_proxy.location = (-5.0, 15.0, 0.0)
ob_bartable_proxy.scale = (0.7325, 0.7325, 0.2436)
ob_bartable_proxy.lock_location = (False, False, True)
ob_bartable_proxy.lineart.crease_threshold = 0.0
ob_ceilinglight_001.location = (21.0, 15.0, 4.889)
ob_ceilinglight_001.lock_location = (False, False, True)
ob_ceilinglight_001.lineart.crease_threshold = 0.0
ob_point_001.parent = ob_ceilinglight_001
ob_point_001.matrix_parent_inverse = Matrix(((1.0, 0.0, 0.0, -0.0), (0.0, 1.0, 0.0, -0.0), (0.0, 0.0, 1.0, -4.889), (0.0, 0.0, 0.0, 1.0)))
ob_point_001.location = (0.0, 0.0, 4.889)
ob_point_001.lineart.crease_threshold = 0.0
ob_ceilinglight_002.location = (-5.0, 15.0, 4.889)
ob_ceilinglight_002.lock_location = (False, False, True)
ob_ceilinglight_002.lineart.crease_threshold = 0.0
ob_point_002.parent = ob_ceilinglight_002
ob_point_002.matrix_parent_inverse = Matrix(((1.0, 0.0, 0.0, -0.0), (0.0, 1.0, 0.0, -0.0), (0.0, 0.0, 1.0, -4.889), (0.0, 0.0, 0.0, 1.0)))
ob_point_002.location = (0.0, 0.0, 4.889)
ob_point_002.lineart.crease_threshold = 0.0
ob_ceilinglight.location = (7.0, 6.0, 4.889)
ob_ceilinglight.lock_location = (False, False, True)
ob_ceilinglight.lineart.crease_threshold = 0.0
ob_point.parent = ob_ceilinglight
ob_point.matrix_parent_inverse = Matrix(((1.0, 0.0, 0.0, -0.0), (0.0, 1.0, 0.0, -0.0), (0.0, 0.0, 1.0, -4.889), (0.0, 0.0, 0.0, 1.0)))
ob_point.location = (0.0, 0.0, 4.889)
ob_point.lineart.crease_threshold = 0.0
ob_lighting.location = (0.0, 0.0, 0.0)
ob_lighting.empty_image_offset = (0.0, 0.0)
ob_lighting.lineart.crease_threshold = 0.0
ob_lighting_target.parent = ob_lighting
ob_lighting_target.location = (-7.0, 17.21, -4.476)
ob_lighting_target.lock_location = (False, False, True)
ob_lighting_target.empty_display_type = 'SPHERE'
ob_lighting_target.empty_image_offset = (0.0, 0.0)
ob_lighting_target.lineart.crease_threshold = 0.0
ob_sun.parent = ob_lighting
ob_sun.location = (0.0, 0.0, 17.0)
ob_sun.lineart.crease_threshold = 0.0
_c = ob_sun.constraints.new('TRACK_TO'); _c.name = 'AutoTrack'
_c.target = ob_lighting_target
ob_spot.parent = ob_lighting
ob_spot.location = (0.0, 0.0, 13.35)
ob_spot.lineart.crease_threshold = 0.0
ob_pathfindingnode_proxy_002.location = (6.0, -7.0, 1.0)
ob_pathfindingnode_proxy_002.lineart.crease_threshold = 0.0
ob_pathfindingnode_proxy_002.material_slots[0].link = 'OBJECT'; ob_pathfindingnode_proxy_002.material_slots[0].material = mat_pathnode_001
ob_pathfindingnode_proxy_001.location = (19.0, 3.0, 1.0)
ob_pathfindingnode_proxy_001.lineart.crease_threshold = 0.0
ob_pathfindingnode_proxy_001.material_slots[0].link = 'OBJECT'; ob_pathfindingnode_proxy_001.material_slots[0].material = mat_pathnode_001
ob_pathfindingnode_proxy.location = (6.0, 3.0, 1.0)
ob_pathfindingnode_proxy.lineart.crease_threshold = 0.0
ob_pathfindingnode_proxy.material_slots[0].link = 'OBJECT'; ob_pathfindingnode_proxy.material_slots[0].material = mat_pathnode_001
ob_pathfindingnode_proxy_004.location = (-6.0, -7.0, 1.0)
ob_pathfindingnode_proxy_004.lineart.crease_threshold = 0.0
ob_pathfindingnode_proxy_004.material_slots[0].link = 'OBJECT'; ob_pathfindingnode_proxy_004.material_slots[0].material = mat_pathnode_002
ob_pathfindingnode_proxy_003.location = (-6.0, 12.0, 1.0)
ob_pathfindingnode_proxy_003.lineart.crease_threshold = 0.0
ob_pathfindingnode_proxy_003.material_slots[0].link = 'OBJECT'; ob_pathfindingnode_proxy_003.material_slots[0].material = mat_pathnode_002
ob_camera.location = (7.481, -6.508, 5.344)
ob_camera.rotation_euler = (1.109, 0.01082, 0.8149)
ob_camera.lock_rotations_4d = False
ob_camera.empty_display_type = 'ARROWS'
ob_camera.color = (0.0, 0.0, 0.0, 0.0)
ob_camera.display_type = 'WIRE'
ob_camera.lineart.crease_threshold = 0.0

# ---- collection membership
col_collection_1.objects.link(ob_plane)
col_collection_2.objects.link(ob_wall_010)
col_collection_2.objects.link(ob_wall_009)
col_collection_2.objects.link(ob_wall_008)
col_collection_2.objects.link(ob_wall_007)
col_collection_2.objects.link(ob_wall_006)
col_collection_2.objects.link(ob_wall_005)
col_collection_2.objects.link(ob_wall_004)
col_collection_2.objects.link(ob_wall_003)
col_collection_2.objects.link(ob_wall_002)
col_collection_2.objects.link(ob_wall_001)
col_collection_2.objects.link(ob_wall)
col_collection_3.objects.link(ob_mobster_proxy_002)
col_collection_3.objects.link(ob_mobster_proxy_001)
col_collection_3.objects.link(ob_jacket_proxy)
col_collection_3.objects.link(ob_mobster_proxy)
col_collection_4.objects.link(ob_table_proxy)
col_collection_4.objects.link(ob_bartable_proxy)
col_collection_5.objects.link(ob_ceilinglight_001)
col_collection_5.objects.link(ob_point_001)
col_collection_5.objects.link(ob_ceilinglight_002)
col_collection_5.objects.link(ob_point_002)
col_collection_5.objects.link(ob_ceilinglight)
col_collection_5.objects.link(ob_point)
col_collection_10.objects.link(ob_lighting)
col_collection_10.objects.link(ob_lighting_target)
col_collection_10.objects.link(ob_sun)
col_collection_10.objects.link(ob_spot)
col_collection_11.objects.link(ob_pathfindingnode_proxy_002)
col_collection_11.objects.link(ob_pathfindingnode_proxy_001)
col_collection_11.objects.link(ob_pathfindingnode_proxy)
col_collection_12.objects.link(ob_pathfindingnode_proxy_004)
col_collection_12.objects.link(ob_pathfindingnode_proxy_003)
col_collection_20.objects.link(ob_camera)

# ---- scene / render settings (as saved in the file)
scene.camera = ob_camera
scene.frame_start = 1; scene.frame_end = 250; scene.frame_set(2)
scene.render.engine = 'BLENDER_EEVEE_NEXT'
scene.render.image_settings.color_mode = 'RGB'
scene.render.image_settings.compression = 90
scene.render.resolution_percentage = 50
scene.render.fps = 60
scene.render.dither_intensity = 0.0
scene.render.bake_margin = 2
scene.cycles.use_denoising = False
scene.cycles.samples = 10
scene.cycles.sampling_pattern = 'TABULATED_SOBOL'
scene.cycles.light_sampling_threshold = 0.0
scene.cycles.use_adaptive_sampling = False
scene.cycles.use_light_tree = False
scene.cycles.blur_glossy = 0.0
scene.cycles.volume_bounces = 1
scene.cycles.pixel_filter_type = 'GAUSSIAN'
scene.cycles.sample_clamp_indirect = 0.0
scene.view_settings.view_transform = 'Standard'
bpy.context.view_layer.update()
